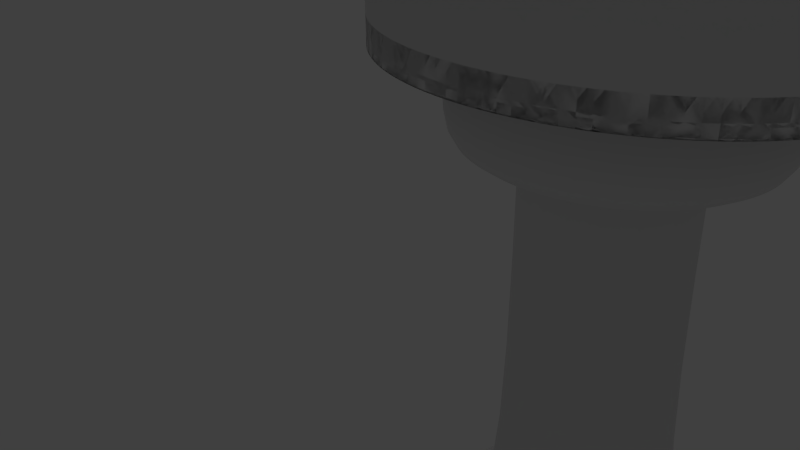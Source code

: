 # Source: chess_pawn.blend  (saved by Blender 2.65.0; exported with 4.5.12 LTS)
import bpy
from mathutils import Matrix  # noqa: F401  (used for matrix-valued properties, if any)

bpy.ops.wm.read_factory_settings(use_empty=True)
scene = bpy.context.scene
scene.name = 'Scene'

# ---- collections
col_collection_1 = bpy.data.collections.new('Collection 1'); scene.collection.children.link(col_collection_1)

# ---- world
world_world = bpy.data.worlds.new('World'); scene.world = world_world
world_world.color = (0.05088, 0.05088, 0.05088)
world_world.use_sun_shadow = False
world_world.sun_shadow_jitter_overblur = 0.0
world_world.cycles.sampling_method = 'MANUAL'
world_world.cycles.sample_map_resolution = 256

# ---- cameras
cam_camera = bpy.data.cameras.new('Camera')
cam_camera.clip_end = 100.0
cam_camera.lens = 35.0
cam_camera.sensor_width = 32.0
cam_camera.sensor_height = 18.0
cam_camera.ortho_scale = 7.314
cam_camera.dof.focus_distance = 0.0
cam_camera.dof.aperture_fstop = 128.0

# ---- lights
light_lamp = bpy.data.lights.new('Lamp', 'POINT')
light_lamp.transmission_factor = 0.0
light_lamp.cutoff_distance = 30.0
light_lamp.energy = 100.0
light_lamp.shadow_buffer_clip_start = 1.001
light_lamp.shadow_soft_size = 0.1
light_lamp.shadow_maximum_resolution = 0.006
light_lamp.use_absolute_resolution = True
light_lamp.cycles.use_multiple_importance_sampling = False

# ---- meshes
me_sphere = bpy.data.meshes.new('Sphere')
me_sphere.from_pydata([(0.5429, 0.2396, -3.521), (0.4185, 0.2396, -3.672), (0.3261, 0.2396, -3.845), (0.2692, 0.2396, -4.033), (0.25, 0.2396, -4.228), (0.2692, 0.2396, -4.423), (0.3261, 0.2396, -4.611), (0.4185, 0.2396, -4.783), (0.5429, 0.2396, -4.935), (0.6944, 0.2396, -5.059), (0.8673, 0.2396, -5.152), (1.055, 0.2396, -5.209), (0.5565, 0.3775, -3.521), (0.4345, 0.4018, -3.672), (0.3439, 0.4198, -3.845), (0.2881, 0.4309, -4.033), (0.2692, 0.4347, -4.228), (0.2881, 0.4309, -4.423), (0.3439, 0.4198, -4.611), (0.4345, 0.4018, -4.783), (0.5565, 0.3775, -4.935), (0.7051, 0.348, -5.059), (0.8747, 0.3142, -5.152), (1.059, 0.2776, -5.209), (0.5967, 0.5102, -3.521), (0.4818, 0.5578, -3.672), (0.3965, 0.5931, -3.845), (0.3439, 0.6149, -4.033), (0.3261, 0.6223, -4.228), (0.3439, 0.6149, -4.423), (0.3965, 0.5931, -4.611), (0.4818, 0.5578, -4.783), (0.5967, 0.5102, -4.935), (0.7367, 0.4522, -5.059), (0.8965, 0.386, -5.152), (1.07, 0.3142, -5.209), (0.6621, 0.6324, -3.521), (0.5587, 0.7015, -3.672), (0.4818, 0.7529, -3.845), (0.4345, 0.7845, -4.033), (0.4185, 0.7952, -4.228), (0.4345, 0.7845, -4.423), (0.4818, 0.7529, -4.611), (0.5587, 0.7015, -4.783), (0.6621, 0.6324, -4.935), (0.7881, 0.5482, -5.059), (0.9318, 0.4522, -5.152), (1.088, 0.348, -5.209), (0.8572, 0.6324, -3.396), (0.75, 0.7396, -3.521), (0.6621, 0.8275, -3.672), (0.5967, 0.8929, -3.845), (0.5565, 0.9331, -4.033), (0.5429, 0.9467, -4.228), (0.5565, 0.9331, -4.423), (0.5967, 0.8929, -4.611), (0.6621, 0.8275, -4.783), (0.75, 0.7396, -4.935), (0.8572, 0.6324, -5.059), (0.9794, 0.5102, -5.152), (1.112, 0.3775, -5.209), (0.8572, 0.8275, -3.521), (0.7881, 0.9309, -3.672), (0.7367, 1.008, -3.845), (0.7051, 1.055, -4.033), (0.6944, 1.071, -4.228), (0.7051, 1.055, -4.423), (0.7367, 1.008, -4.611), (0.7881, 0.9309, -4.783), (0.8572, 0.8275, -4.935), (0.9413, 0.7015, -5.059), (1.037, 0.5578, -5.152), (1.142, 0.4018, -5.209), (0.9794, 0.8929, -3.521), (0.9318, 1.008, -3.672), (0.8965, 1.093, -3.845), (0.8747, 1.146, -4.033), (0.8673, 1.163, -4.228), (0.8747, 1.146, -4.423), (0.8965, 1.093, -4.611), (0.9318, 1.008, -4.783), (0.9794, 0.8929, -4.935), (1.037, 0.7529, -5.059), (1.104, 0.5931, -5.152), (1.175, 0.4198, -5.209), (1.112, 0.9331, -3.521), (1.088, 1.055, -3.672), (1.07, 1.146, -3.845), (1.059, 1.202, -4.033), (1.055, 1.22, -4.228), (1.059, 1.202, -4.423), (1.07, 1.146, -4.611), (1.088, 1.055, -4.783), (1.112, 0.9331, -4.935), (1.142, 0.7845, -5.059), (1.175, 0.6149, -5.152), (1.212, 0.4309, -5.209), (1.25, 0.9467, -3.521), (1.25, 1.071, -3.672), (1.25, 1.163, -3.845), (1.25, 1.22, -4.033), (1.25, 1.24, -4.228), (1.25, 1.22, -4.423), (1.25, 1.163, -4.611), (1.25, 1.071, -4.783), (1.25, 0.9467, -4.935), (1.25, 0.7952, -5.059), (1.25, 0.6223, -5.152), (1.25, 0.4347, -5.209), (1.388, 0.9331, -3.521), (1.412, 1.055, -3.672), (1.43, 1.146, -3.845), (1.441, 1.202, -4.033), (1.445, 1.22, -4.228), (1.441, 1.202, -4.423), (1.43, 1.146, -4.611), (1.412, 1.055, -4.783), (1.388, 0.9331, -4.935), (1.358, 0.7845, -5.059), (1.325, 0.6149, -5.152), (1.288, 0.4309, -5.209), (1.521, 0.8929, -3.521), (1.568, 1.008, -3.672), (1.604, 1.093, -3.845), (1.625, 1.146, -4.033), (1.633, 1.163, -4.228), (1.625, 1.146, -4.423), (1.604, 1.093, -4.611), (1.568, 1.008, -4.783), (1.521, 0.8929, -4.935), (1.463, 0.7529, -5.059), (1.396, 0.5931, -5.152), (1.325, 0.4198, -5.209), (1.643, 0.8275, -3.521), (1.712, 0.9309, -3.672), (1.763, 1.008, -3.845), (1.795, 1.055, -4.033), (1.806, 1.071, -4.228), (1.795, 1.055, -4.423), (1.763, 1.008, -4.611), (1.712, 0.9309, -4.783), (1.643, 0.8275, -4.935), (1.559, 0.7015, -5.059), (1.463, 0.5578, -5.152), (1.358, 0.4018, -5.209), (1.75, 0.7396, -3.521), (1.838, 0.8275, -3.672), (1.903, 0.8929, -3.845), (1.944, 0.9331, -4.033), (1.957, 0.9467, -4.228), (1.944, 0.9331, -4.423), (1.903, 0.8929, -4.611), (1.838, 0.8275, -4.783), (1.75, 0.7396, -4.935), (1.643, 0.6324, -5.059), (1.521, 0.5102, -5.152), (1.388, 0.3775, -5.209), (1.838, 0.6324, -3.521), (1.941, 0.7015, -3.672), (2.018, 0.7529, -3.845), (2.066, 0.7845, -4.033), (2.081, 0.7952, -4.228), (2.066, 0.7845, -4.423), (2.018, 0.7529, -4.611), (1.941, 0.7015, -4.783), (1.838, 0.6324, -4.935), (1.712, 0.5482, -5.059), (1.568, 0.4522, -5.152), (1.412, 0.348, -5.209), (1.903, 0.5102, -3.521), (2.018, 0.5578, -3.672), (2.104, 0.5931, -3.845), (2.156, 0.6149, -4.033), (2.174, 0.6223, -4.228), (2.156, 0.6149, -4.423), (2.104, 0.5931, -4.611), (2.018, 0.5578, -4.783), (1.903, 0.5102, -4.935), (1.763, 0.4522, -5.059), (1.604, 0.386, -5.152), (1.43, 0.3142, -5.209), (1.944, 0.3775, -3.521), (2.066, 0.4018, -3.672), (2.156, 0.4198, -3.845), (2.212, 0.4309, -4.033), (2.231, 0.4347, -4.228), (2.212, 0.4309, -4.423), (2.156, 0.4198, -4.611), (2.066, 0.4018, -4.783), (1.944, 0.3775, -4.935), (1.795, 0.348, -5.059), (1.625, 0.3142, -5.152), (1.441, 0.2776, -5.209), (1.806, 0.2396, -3.396), (1.957, 0.2396, -3.521), (2.081, 0.2396, -3.672), (2.174, 0.2396, -3.845), (2.231, 0.2396, -4.033), (2.25, 0.2396, -4.228), (2.231, 0.2396, -4.423), (2.174, 0.2396, -4.611), (2.081, 0.2396, -4.783), (1.957, 0.2396, -4.935), (1.806, 0.2396, -5.059), (1.633, 0.2396, -5.152), (1.445, 0.2396, -5.209), (1.944, 0.1016, -3.521), (2.066, 0.07738, -3.672), (2.156, 0.05935, -3.845), (2.212, 0.04825, -4.033), (2.231, 0.0445, -4.228), (2.212, 0.04825, -4.423), (2.156, 0.05935, -4.611), (2.066, 0.07738, -4.783), (1.944, 0.1016, -4.935), (1.795, 0.1312, -5.059), (1.625, 0.1649, -5.152), (1.441, 0.2015, -5.209), (1.903, -0.03101, -3.521), (2.018, -0.0786, -3.672), (2.104, -0.114, -3.845), (2.156, -0.1357, -4.033), (2.174, -0.1431, -4.228), (2.156, -0.1357, -4.423), (2.104, -0.114, -4.611), (2.018, -0.0786, -4.783), (1.903, -0.03101, -4.935), (1.763, 0.02698, -5.059), (1.604, 0.09314, -5.152), (1.43, 0.1649, -5.209), (1.712, -0.06907, -3.396), (1.838, -0.1533, -3.521), (1.941, -0.2224, -3.672), (2.018, -0.2737, -3.845), (2.066, -0.3053, -4.033), (2.081, -0.316, -4.228), (2.066, -0.3053, -4.423), (2.018, -0.2737, -4.611), (1.941, -0.2224, -4.783), (1.838, -0.1533, -4.935), (1.712, -0.06907, -5.059), (1.568, 0.02698, -5.152), (1.412, 0.1312, -5.209), (1.75, -0.2604, -3.521), (1.838, -0.3484, -3.672), (1.903, -0.4137, -3.845), (1.944, -0.4539, -4.033), (1.957, -0.4675, -4.228), (1.944, -0.4539, -4.423), (1.903, -0.4137, -4.611), (1.838, -0.3484, -4.783), (1.75, -0.2604, -4.935), (1.643, -0.1533, -5.059), (1.521, -0.03101, -5.152), (1.388, 0.1016, -5.209), (1.643, -0.3484, -3.521), (1.712, -0.4518, -3.672), (1.763, -0.5286, -3.845), (1.795, -0.5759, -4.033), (1.806, -0.5919, -4.228), (1.795, -0.5759, -4.423), (1.763, -0.5286, -4.611), (1.712, -0.4518, -4.783), (1.643, -0.3484, -4.935), (1.559, -0.2224, -5.059), (1.463, -0.0786, -5.152), (1.358, 0.07738, -5.209), (1.25, 0.2396, -5.228), (1.521, -0.4137, -3.521), (1.568, -0.5286, -3.672), (1.604, -0.614, -3.845), (1.625, -0.6665, -4.033), (1.633, -0.6843, -4.228), (1.625, -0.6665, -4.423), (1.604, -0.614, -4.611), (1.568, -0.5286, -4.783), (1.521, -0.4137, -4.935), (1.463, -0.2737, -5.059), (1.396, -0.114, -5.152), (1.325, 0.05935, -5.209), (1.388, -0.4539, -3.521), (1.412, -0.5759, -3.672), (1.43, -0.6665, -3.845), (1.441, -0.7224, -4.033), (1.445, -0.7412, -4.228), (1.441, -0.7224, -4.423), (1.43, -0.6665, -4.611), (1.412, -0.5759, -4.783), (1.388, -0.4539, -4.935), (1.358, -0.3053, -5.059), (1.325, -0.1357, -5.152), (1.288, 0.04825, -5.209), (1.25, -0.4675, -3.521), (1.25, -0.5919, -3.672), (1.25, -0.6843, -3.845), (1.25, -0.7412, -4.033), (1.25, -0.7604, -4.228), (1.25, -0.7412, -4.423), (1.25, -0.6843, -4.611), (1.25, -0.5919, -4.783), (1.25, -0.4675, -4.935), (1.25, -0.316, -5.059), (1.25, -0.1431, -5.152), (1.25, 0.0445, -5.209), (1.112, -0.4539, -3.521), (1.088, -0.5759, -3.672), (1.07, -0.6665, -3.845), (1.059, -0.7224, -4.033), (1.055, -0.7412, -4.228), (1.059, -0.7224, -4.423), (1.07, -0.6665, -4.611), (1.088, -0.5759, -4.783), (1.112, -0.4539, -4.935), (1.142, -0.3053, -5.059), (1.175, -0.1357, -5.152), (1.212, 0.04825, -5.209), (0.9794, -0.4137, -3.521), (0.9318, -0.5286, -3.672), (0.8965, -0.614, -3.845), (0.8747, -0.6665, -4.033), (0.8673, -0.6843, -4.228), (0.8747, -0.6665, -4.423), (0.8965, -0.614, -4.611), (0.9318, -0.5286, -4.783), (0.9794, -0.4137, -4.935), (1.037, -0.2737, -5.059), (1.104, -0.114, -5.152), (1.175, 0.05935, -5.209), (0.8572, -0.3484, -3.521), (0.7881, -0.4518, -3.672), (0.7367, -0.5286, -3.845), (0.7051, -0.5759, -4.033), (0.6944, -0.5919, -4.228), (0.7051, -0.5759, -4.423), (0.7367, -0.5286, -4.611), (0.7881, -0.4518, -4.783), (0.8572, -0.3484, -4.935), (0.9413, -0.2224, -5.059), (1.037, -0.0786, -5.152), (1.142, 0.07738, -5.209), (0.75, -0.2604, -3.521), (0.6621, -0.3484, -3.672), (0.5967, -0.4137, -3.845), (0.5565, -0.4539, -4.033), (0.5429, -0.4675, -4.228), (0.5565, -0.4539, -4.423), (0.5967, -0.4137, -4.611), (0.6621, -0.3484, -4.783), (0.75, -0.2604, -4.935), (0.8572, -0.1533, -5.059), (0.9794, -0.03101, -5.152), (1.112, 0.1016, -5.209), (0.6621, -0.1533, -3.521), (0.5587, -0.2224, -3.672), (0.4818, -0.2737, -3.845), (0.4345, -0.3053, -4.033), (0.4185, -0.316, -4.228), (0.4345, -0.3053, -4.423), (0.4818, -0.2737, -4.611), (0.5587, -0.2224, -4.783), (0.6621, -0.1533, -4.935), (0.7881, -0.06907, -5.059), (0.9318, 0.02698, -5.152), (1.088, 0.1312, -5.209), (0.5967, -0.03101, -3.521), (0.4818, -0.0786, -3.672), (0.3965, -0.114, -3.845), (0.3439, -0.1357, -4.033), (0.3261, -0.1431, -4.228), (0.3439, -0.1357, -4.423), (0.3965, -0.114, -4.611), (0.4818, -0.0786, -4.783), (0.5967, -0.03101, -4.935), (0.7367, 0.02698, -5.059), (0.8965, 0.09314, -5.152), (1.07, 0.1649, -5.209), (0.5565, 0.1016, -3.521), (0.4345, 0.07738, -3.672), (0.3439, 0.05935, -3.845), (0.2881, 0.04825, -4.033), (0.2692, 0.0445, -4.228), (0.2881, 0.04825, -4.423), (0.3439, 0.05935, -4.611), (0.4345, 0.07738, -4.783), (0.5565, 0.1016, -4.935), (0.7051, 0.1312, -5.059), (0.8747, 0.1649, -5.152), (1.059, 0.2015, -5.209), (1.559, 0.7015, -3.396), (1.795, 0.1312, -3.396), (1.463, -0.2737, -3.396), (0.9413, -0.2224, -3.396), (0.2729, 0.4339, -3.396), (1.954, 0.9441, -3.396), (2.17, 0.6208, -3.396), (2.227, 0.04522, -3.396), (1.25, 1.236, -3.396), (1.804, 1.068, -3.396), (1.804, -0.5888, -3.396), (2.078, 0.7931, -3.396), (1.43, 1.217, -3.064), (2.156, 0.6208, -3.064), (2.156, -0.1417, -3.064), (2.064, -0.3139, -3.064), (1.789, -0.5888, -3.064), (1.43, -0.7375, -3.064), (0.5311, -0.4649, -3.064), (0.4072, -0.3139, -3.064), (0.8688, 1.16, -3.396), (1.444, 1.217, -3.396), (2.227, 0.4339, -3.396), (1.954, -0.4649, -3.396), (0.2584, 0.4339, -3.064), (2.232, 0.2396, -3.064), (2.213, 0.04522, -3.064), (1.94, -0.4649, -3.064), (0.3296, 0.6208, -3.396), (0.6965, 1.068, -3.396), (1.056, -0.7375, -3.396), (0.6965, -0.5888, -3.396), (0.2729, 0.04523, -3.396), (1.236, 1.236, -3.064), (1.94, 0.9441, -3.064), (1.617, -0.6808, -3.064), (1.041, -0.7375, -3.064), (1.631, 1.16, -3.396), (0.5311, 0.9441, -3.064), (0.8543, 1.16, -3.064), (1.789, 1.068, -3.064), (0.2584, 0.04523, -3.064), (0.2537, 0.2396, -3.396), (0.2393, 0.2396, -3.064), (0.6821, 1.068, -3.064), (2.064, 0.7931, -3.064), (0.8543, -0.6808, -3.064), (1.444, -0.7375, -3.396), (0.5455, -0.4649, -3.396), (1.617, 1.16, -3.064), (2.213, 0.4339, -3.064), (1.236, -0.7567, -3.064), (0.6821, -0.5888, -3.064), (1.559, -0.2224, -3.396), (0.7881, -0.06907, -3.396), (0.5455, 0.9441, -3.396), (1.056, 1.217, -3.396), (2.17, -0.1417, -3.396), (0.8688, -0.6808, -3.396), (0.4216, -0.3139, -3.396), (0.4216, 0.7931, -3.396), (2.246, 0.2396, -3.396), (2.078, -0.3139, -3.396), (1.631, -0.6808, -3.396), (1.25, -0.7567, -3.396), (0.3296, -0.1417, -3.396), (0.3151, 0.6208, -3.064), (0.4072, 0.7931, -3.064), (1.041, 1.217, -3.064), (0.3151, -0.1417, -3.064), (0.6944, 0.2396, -3.064), (0.7881, 0.5482, -3.064), (1.643, 0.6324, -3.064), (1.795, 0.348, -3.064), (1.806, 0.2396, -3.064), (1.463, -0.2737, -3.064), (0.2537, 0.2396, -3.064), (0.2729, 0.4339, -3.064), (0.3296, 0.6208, -3.064), (0.4216, 0.7931, -3.064), (0.5455, 0.9441, -3.064), (0.6965, 1.068, -3.064), (0.8688, 1.16, -3.064), (1.056, 1.217, -3.064), (1.25, 1.236, -3.064), (1.444, 1.217, -3.064), (1.631, 1.16, -3.064), (1.804, 1.068, -3.064), (1.954, 0.9441, -3.064), (2.078, 0.7931, -3.064), (2.17, 0.6208, -3.064), (2.227, 0.4339, -3.064), (2.246, 0.2396, -3.064), (2.227, 0.04522, -3.064), (2.17, -0.1417, -3.064), (2.078, -0.3139, -3.064), (1.954, -0.4649, -3.064), (1.804, -0.5888, -3.064), (1.631, -0.6808, -3.064), (1.444, -0.7375, -3.064), (1.25, -0.7567, -3.064), (1.056, -0.7375, -3.064), (0.8688, -0.6808, -3.064), (0.6965, -0.5888, -3.064), (0.5455, -0.4649, -3.064), (0.4216, -0.3139, -3.064), (0.3296, -0.1417, -3.064), (0.2729, 0.04523, -3.064), (0.9413, 0.7015, -3.396), (1.037, 0.7529, -3.396), (1.142, 0.7845, -3.396), (1.25, 0.7952, -3.396), (1.463, 0.7529, -3.396), (1.763, 0.02698, -3.396), (1.142, -0.3053, -3.396), (0.7367, 0.4522, -3.064), (1.037, 0.7529, -3.064), (1.142, 0.7845, -3.064), (1.795, 0.1312, -3.064), (1.712, -0.06907, -3.064), (1.358, -0.3053, -3.064), (0.8572, -0.1533, -3.064), (1.763, 0.4522, -3.396), (1.795, 0.348, -3.396), (1.358, -0.3053, -3.396), (1.037, -0.2737, -3.396), (0.8572, 0.6324, -3.064), (1.358, 0.7845, -3.064), (1.763, 0.02698, -3.064), (1.643, -0.1533, -3.064), (1.559, -0.2224, -3.064), (0.7367, 0.02698, -3.064), (0.7051, 0.348, -3.396), (0.7881, 0.5482, -3.396), (1.712, 0.5482, -3.396), (1.643, -0.1533, -3.396), (1.25, -0.316, -3.396), (0.7051, 0.348, -3.064), (1.559, 0.7015, -3.064), (1.712, 0.5482, -3.064), (1.25, -0.316, -3.064), (0.7881, -0.06907, -3.064), (0.6944, 0.2396, -3.396), (0.7367, 0.4522, -3.396), (1.358, 0.7845, -3.396), (1.643, 0.6324, -3.396), (1.25, 0.2396, 1.323), (1.25, 0.2396, 1.323), (1.25, 0.2396, 1.323), (1.25, 0.2396, 1.323), (1.25, 0.2396, 1.323), (1.25, 0.2396, 1.323), (1.25, 0.2396, 1.323), (0.8572, -0.1533, -3.396), (1.25, 0.2396, 1.323), (0.7367, 0.02698, -3.396), (0.7051, 0.1312, -3.396), (1.25, 0.2396, 1.323), (1.25, 0.2396, 1.323), (1.25, 0.2396, 1.323), (1.25, 0.2396, 1.323), (1.25, 0.2396, 1.323), (0.9413, 0.7015, -3.064), (1.25, 0.2396, 1.323), (1.25, 0.2396, 1.323), (1.25, 0.7952, -3.064), (1.25, 0.2396, 1.323), (1.463, 0.7529, -3.064), (1.25, 0.2396, 1.323), (1.25, 0.2396, 1.323), (1.25, 0.2396, 1.323), (1.763, 0.4522, -3.064), (1.25, 0.2396, 1.323), (1.25, 0.2396, 1.323), (1.25, 0.2396, 1.323), (1.25, 0.2396, 1.323), (1.25, 0.2396, 1.323), (1.25, 0.2396, 1.323), (1.25, 0.2396, 1.323), (1.25, 0.2396, 1.323), (1.25, 0.2396, 1.323), (1.25, 0.2396, 1.323), (1.142, -0.3053, -3.064), (1.037, -0.2737, -3.064), (0.9413, -0.2224, -3.064), (1.25, 0.2396, 1.323), (1.25, 0.2396, 1.323), (1.25, 0.2396, 1.323), (0.7051, 0.1312, -3.064), (0.6944, 0.2396, -0.4791), (0.7051, 0.348, -0.4791), (0.7367, 0.4522, -0.4791), (0.7881, 0.5482, -0.4791), (0.8572, 0.6324, -0.4791), (0.9413, 0.7015, -0.4791), (1.037, 0.7529, -0.4791), (1.142, 0.7845, -0.4791), (1.25, 0.7952, -0.4791), (1.358, 0.7845, -0.4791), (1.463, 0.7529, -0.4791), (1.559, 0.7015, -0.4791), (1.643, 0.6324, -0.4791), (1.712, 0.5482, -0.4791), (1.763, 0.4522, -0.4791), (1.795, 0.348, -0.4791), (1.806, 0.2396, -0.4791), (1.795, 0.1312, -0.4791), (1.763, 0.02698, -0.4791), (1.712, -0.06907, -0.4791), (1.643, -0.1533, -0.4791), (1.559, -0.2224, -0.4791), (1.463, -0.2737, -0.4791), (1.358, -0.3053, -0.4791), (1.25, -0.316, -0.4791), (1.142, -0.3053, -0.4791), (1.037, -0.2737, -0.4791), (0.9413, -0.2224, -0.4791), (0.8572, -0.1533, -0.4791), (0.7881, -0.06907, -0.4791), (0.7367, 0.02698, -0.4791), (0.7051, 0.1312, -0.4791), (0.6944, 0.2396, -0.1469), (0.7051, 0.348, -0.1469), (0.7367, 0.4522, -0.1469), (0.7881, 0.5482, -0.1469), (0.8572, 0.6324, -0.1469), (0.9413, 0.7015, -0.1469), (1.037, 0.7529, -0.1469), (1.142, 0.7845, -0.1469), (1.25, 0.7952, -0.1469), (1.358, 0.7845, -0.1469), (1.463, 0.7529, -0.1469), (1.559, 0.7015, -0.1469), (1.643, 0.6324, -0.1469), (1.712, 0.5482, -0.1469), (1.763, 0.4522, -0.1469), (1.795, 0.348, -0.1469), (1.806, 0.2396, -0.1469), (1.795, 0.1312, -0.1469), (1.763, 0.02698, -0.1469), (1.712, -0.06907, -0.1469), (1.643, -0.1533, -0.1469), (1.559, -0.2224, -0.1469), (1.463, -0.2737, -0.1469), (1.358, -0.3053, -0.1469), (1.25, -0.316, -0.1469), (1.142, -0.3053, -0.1469), (1.037, -0.2737, -0.1469), (0.9413, -0.2224, -0.1469), (0.8572, -0.1533, -0.1469), (0.7881, -0.06907, -0.1469), (0.7367, 0.02698, -0.1469), (0.7051, 0.1312, -0.1469), (-0.282, 0.2396, 0.3196), (-0.2525, 0.5035, 0.3196), (-0.1654, 0.7573, 0.3196), (-0.02379, 0.9913, 0.3196), (0.1667, 1.196, 0.3196), (0.3989, 1.365, 0.3196), (0.6637, 1.49, 0.3196), (0.9511, 1.567, 0.3196), (1.25, 1.593, 0.3196), (1.549, 1.567, 0.3196), (1.836, 1.49, 0.3196), (2.101, 1.365, 0.3196), (2.333, 1.196, 0.3196), (2.524, 0.9913, 0.3196), (2.665, 0.7573, 0.3196), (2.753, 0.5035, 0.3196), (2.782, 0.2396, 0.3196), (2.753, -0.02436, 0.3196), (2.665, -0.2782, 0.3196), (2.524, -0.5121, 0.3196), (2.333, -0.7171, 0.3196), (2.101, -0.8854, 0.3196), (1.836, -1.01, 0.3196), (1.549, -1.087, 0.3196), (1.25, -1.113, 0.3196), (0.9511, -1.087, 0.3196), (0.6637, -1.01, 0.3196), (0.3989, -0.8854, 0.3196), (0.1667, -0.7171, 0.3196), (-0.02379, -0.5121, 0.3196), (-0.1654, -0.2782, 0.3196), (-0.2525, -0.02436, 0.3196), (0.2016, 0.2396, -0.1469), (0.2218, 0.4297, -0.1469), (0.2814, 0.6124, -0.1469), (0.3783, 0.7809, -0.1469), (0.5087, 0.9285, -0.1469), (0.6676, 1.05, -0.1469), (0.8488, 1.14, -0.1469), (1.045, 1.195, -0.1469), (1.25, 1.214, -0.1469), (1.455, 1.195, -0.1469), (1.651, 1.14, -0.1469), (1.832, 1.05, -0.1469), (1.991, 0.9285, -0.1469), (2.122, 0.7809, -0.1469), (2.219, 0.6124, -0.1469), (2.278, 0.4297, -0.1469), (2.298, 0.2396, -0.1469), (2.278, 0.04951, -0.1469), (2.219, -0.1333, -0.1469), (2.122, -0.3017, -0.1469), (1.991, -0.4493, -0.1469), (1.832, -0.5705, -0.1469), (1.651, -0.6605, -0.1469), (1.455, -0.716, -0.1469), (1.25, -0.7347, -0.1469), (1.045, -0.716, -0.1469), (0.8488, -0.6605, -0.1469), (0.6676, -0.5705, -0.1469), (0.5087, -0.4493, -0.1469), (0.3783, -0.3017, -0.1469), (0.2814, -0.1333, -0.1469), (0.2218, 0.04951, -0.1469), (0.2016, 0.2396, 0.3196), (0.2218, 0.4297, 0.3196), (0.2814, 0.6124, 0.3196), (0.3783, 0.7809, 0.3196), (0.5087, 0.9285, 0.3196), (0.6676, 1.05, 0.3196), (0.8488, 1.14, 0.3196), (1.045, 1.195, 0.3196), (1.25, 1.214, 0.3196), (1.455, 1.195, 0.3196), (1.651, 1.14, 0.3196), (1.832, 1.05, 0.3196), (1.991, 0.9285, 0.3196), (2.122, 0.7809, 0.3196), (2.219, 0.6124, 0.3196), (2.278, 0.4297, 0.3196), (2.298, 0.2396, 0.3196), (2.278, 0.04951, 0.3196), (2.219, -0.1333, 0.3196), (2.122, -0.3017, 0.3196), (1.991, -0.4493, 0.3196), (1.832, -0.5705, 0.3196), (1.651, -0.6605, 0.3196), (1.455, -0.716, 0.3196), (1.25, -0.7347, 0.3196), (1.045, -0.716, 0.3196), (0.8488, -0.6605, 0.3196), (0.6676, -0.5705, 0.3196), (0.5087, -0.4493, 0.3196), (0.3783, -0.3017, 0.3196), (0.2814, -0.1333, 0.3196), (0.2218, 0.04951, 0.3196), (-0.282, 0.2396, 0.5745), (-0.2525, 0.5035, 0.5745), (-0.1654, 0.7573, 0.5745), (-0.02379, 0.9913, 0.5745), (0.1667, 1.196, 0.5745), (0.3989, 1.365, 0.5745), (0.6637, 1.49, 0.5745), (0.9511, 1.567, 0.5745), (1.25, 1.593, 0.5745), (1.549, 1.567, 0.5745), (1.836, 1.49, 0.5745), (2.101, 1.365, 0.5745), (2.333, 1.196, 0.5745), (2.524, 0.9913, 0.5745), (2.665, 0.7573, 0.5745), (2.753, 0.5035, 0.5745), (2.782, 0.2396, 0.5745), (2.753, -0.02436, 0.5745), (2.665, -0.2782, 0.5745), (2.524, -0.5121, 0.5745), (2.333, -0.7171, 0.5745), (2.101, -0.8854, 0.5745), (1.836, -1.01, 0.5745), (1.549, -1.087, 0.5745), (1.25, -1.113, 0.5745), (0.9511, -1.087, 0.5745), (0.6637, -1.01, 0.5745), (0.3989, -0.8854, 0.5745), (0.1667, -0.7171, 0.5745), (-0.02379, -0.5121, 0.5745), (-0.1654, -0.2782, 0.5745), (-0.2525, -0.02436, 0.5745), (-0.282, 0.2396, 1.323), (-0.2525, 0.5035, 1.323), (-0.1654, 0.7573, 1.323), (-0.02379, 0.9913, 1.323), (0.1667, 1.196, 1.323), (0.3989, 1.365, 1.323), (0.6637, 1.49, 1.323), (0.9511, 1.567, 1.323), (1.25, 1.593, 1.323), (1.549, 1.567, 1.323), (1.836, 1.49, 1.323), (2.101, 1.365, 1.323), (2.333, 1.196, 1.323), (2.524, 0.9913, 1.323), (2.665, 0.7573, 1.323), (2.753, 0.5035, 1.323), (2.782, 0.2396, 1.323), (2.753, -0.02436, 1.323), (2.665, -0.2782, 1.323), (2.524, -0.5121, 1.323), (2.333, -0.7171, 1.323), (2.101, -0.8854, 1.323), (1.836, -1.01, 1.323), (1.549, -1.087, 1.323), (1.25, -1.113, 1.323), (0.9511, -1.087, 1.323), (0.6637, -1.01, 1.323), (0.3989, -0.8854, 1.323), (0.1667, -0.7171, 1.323), (-0.02379, -0.5121, 1.323), (-0.1654, -0.2782, 1.323), (-0.2525, -0.02436, 1.323), (-0.282, 0.2396, 1.318), (-0.2525, 0.5035, 1.318), (-0.1654, 0.7573, 1.318), (-0.02379, 0.9913, 1.318), (0.1667, 1.196, 1.318), (0.3989, 1.365, 1.318), (0.6637, 1.49, 1.318), (0.9511, 1.567, 1.318), (1.25, 1.593, 1.318), (1.549, 1.567, 1.318), (1.836, 1.49, 1.318), (2.101, 1.365, 1.318), (2.333, 1.196, 1.318), (2.524, 0.9913, 1.318), (2.665, 0.7573, 1.318), (2.753, 0.5035, 1.318), (2.782, 0.2396, 1.318), (2.753, -0.02436, 1.318), (2.665, -0.2782, 1.318), (2.524, -0.5121, 1.318), (2.333, -0.7171, 1.318), (2.101, -0.8854, 1.318), (1.836, -1.01, 1.318), (1.549, -1.087, 1.318), (1.25, -1.113, 1.318), (0.9511, -1.087, 1.318), (0.6637, -1.01, 1.318), (0.3989, -0.8854, 1.318), (0.1667, -0.7171, 1.318), (-0.02379, -0.5121, 1.318), (-0.1654, -0.2782, 1.318), (-0.2525, -0.02436, 1.318), (0.2016, 0.2396, 1.318), (0.2218, 0.4297, 1.318), (0.2814, 0.6124, 1.318), (0.3783, 0.7809, 1.318), (0.5087, 0.9285, 1.318), (0.6676, 1.05, 1.318), (0.8488, 1.14, 1.318), (1.045, 1.195, 1.318), (1.25, 1.214, 1.318), (1.455, 1.195, 1.318), (1.651, 1.14, 1.318), (1.832, 1.05, 1.318), (1.991, 0.9285, 1.318), (2.122, 0.7809, 1.318), (2.219, 0.6124, 1.318), (2.278, 0.4297, 1.318), (2.298, 0.2396, 1.318), (2.278, 0.04951, 1.318), (2.219, -0.1333, 1.318), (2.122, -0.3017, 1.318), (1.991, -0.4493, 1.318), (1.832, -0.5705, 1.318), (1.651, -0.6605, 1.318), (1.455, -0.716, 1.318), (1.25, -0.7347, 1.318), (1.045, -0.716, 1.318), (0.8488, -0.6605, 1.318), (0.6676, -0.5705, 1.318), (0.5087, -0.4493, 1.318), (0.3783, -0.3017, 1.318), (0.2814, -0.1333, 1.318), (0.2218, 0.04951, 1.318), (1.25, 0.2396, 1.323), (1.25, 0.2396, 1.323), (1.25, 0.2396, 1.323), (1.25, 0.2396, 1.323), (1.25, 0.2396, 1.323), (1.25, 0.2396, 1.323), (1.25, 0.2396, 1.323), (1.25, 0.2396, 1.323), (1.25, 0.2396, 1.323), (1.25, 0.2396, 1.323), (1.25, 0.2396, 1.323), (1.25, 0.2396, 1.323), (1.25, 0.2396, 1.323), (1.25, 0.2396, 1.323), (1.25, 0.2396, 1.323), (1.25, 0.2396, 1.323), (1.25, 0.2396, 1.323), (1.25, 0.2396, 1.323), (1.25, 0.2396, 1.323), (1.25, 0.2396, 1.323), (1.25, 0.2396, 1.323), (1.25, 0.2396, 1.323), (1.25, 0.2396, 1.323), (1.25, 0.2396, 1.323), (1.25, 0.2396, 1.323), (1.25, 0.2396, 1.323), (1.25, 0.2396, 1.323), (1.25, 0.2396, 1.323), (1.25, 0.2396, 1.323), (1.25, 0.2396, 1.323), (1.25, 0.2396, 1.323), (1.25, 0.2396, 1.323), (-1.07, 0.2396, 1.323), (-1.026, 0.6393, 1.323), (-0.8935, 1.024, 1.323), (-0.6791, 1.378, 1.323), (-0.3906, 1.688, 1.323), (-0.03901, 1.943, 1.323), (0.3621, 2.133, 1.323), (0.7974, 2.249, 1.323), (1.25, 2.289, 1.323), (1.703, 2.249, 1.323), (2.138, 2.133, 1.323), (2.539, 1.943, 1.323), (2.891, 1.688, 1.323), (3.179, 1.378, 1.323), (3.394, 1.024, 1.323), (3.526, 0.6393, 1.323), (3.57, 0.2396, 1.323), (3.526, -0.1602, 1.323), (3.394, -0.5445, 1.323), (3.179, -0.8988, 1.323), (2.891, -1.209, 1.323), (2.539, -1.464, 1.323), (2.138, -1.653, 1.323), (1.703, -1.77, 1.323), (1.25, -1.809, 1.323), (0.7974, -1.77, 1.323), (0.3621, -1.653, 1.323), (-0.03901, -1.464, 1.323), (-0.3906, -1.209, 1.323), (-0.6791, -0.8988, 1.323), (-0.8935, -0.5445, 1.323), (-1.026, -0.1602, 1.323), (1.25, 0.2396, 1.323), (1.25, 0.2396, 1.323), (1.25, 0.2396, 1.323), (1.25, 0.2396, 1.323), (1.25, 0.2396, 1.323), (1.25, 0.2396, 1.323), (1.25, 0.2396, 1.323), (1.25, 0.2396, 1.323), (1.25, 0.2396, 1.323), (1.25, 0.2396, 1.323), (1.25, 0.2396, 1.323), (1.25, 0.2396, 1.323), (1.25, 0.2396, 1.323), (1.25, 0.2396, 1.323), (1.25, 0.2396, 1.323), (1.25, 0.2396, 1.323), (1.25, 0.2396, 1.323), (1.25, 0.2396, 1.323), (1.25, 0.2396, 1.323), (1.25, 0.2396, 1.323), (1.25, 0.2396, 1.323), (1.25, 0.2396, 1.323), (1.25, 0.2396, 1.323), (1.25, 0.2396, 1.323), (1.25, 0.2396, 1.323), (1.25, 0.2396, 1.323), (1.25, 0.2396, 1.323), (1.25, 0.2396, 1.323), (1.25, 0.2396, 1.323), (1.25, 0.2396, 1.323), (1.25, 0.2396, 1.323), (1.25, 0.2396, 1.323), (-1.07, 0.2396, 1.323), (-1.026, 0.6393, 1.323), (-0.8935, 1.024, 1.323), (-0.6791, 1.378, 1.323), (-0.3906, 1.688, 1.323), (-0.03901, 1.943, 1.323), (0.3621, 2.133, 1.323), (0.7974, 2.249, 1.323), (1.25, 2.289, 1.323), (1.703, 2.249, 1.323), (2.138, 2.133, 1.323), (2.539, 1.943, 1.323), (2.891, 1.688, 1.323), (3.179, 1.378, 1.323), (3.394, 1.024, 1.323), (3.526, 0.6393, 1.323), (3.57, 0.2396, 1.323), (3.526, -0.1602, 1.323), (3.394, -0.5445, 1.323), (3.179, -0.8988, 1.323), (2.891, -1.209, 1.323), (2.539, -1.464, 1.323), (2.138, -1.653, 1.323), (1.703, -1.77, 1.323), (1.25, -1.809, 1.323), (0.7974, -1.77, 1.323), (0.3621, -1.653, 1.323), (-0.03901, -1.464, 1.323), (-0.3906, -1.209, 1.323), (-0.6791, -0.8988, 1.323), (-0.8935, -0.5445, 1.323), (-1.026, -0.1602, 1.323), (1.25, 0.2396, 1.323), (1.25, 0.2396, 1.323), (1.25, 0.2396, 1.323), (1.25, 0.2396, 1.323), (1.25, 0.2396, 1.323), (1.25, 0.2396, 1.323), (1.25, 0.2396, 1.323), (1.25, 0.2396, 1.323), (1.25, 0.2396, 1.323), (1.25, 0.2396, 1.323), (1.25, 0.2396, 1.323), (1.25, 0.2396, 1.323), (1.25, 0.2396, 1.323), (1.25, 0.2396, 1.323), (1.25, 0.2396, 1.323), (1.25, 0.2396, 1.323), (1.25, 0.2396, 1.323), (1.25, 0.2396, 1.323), (1.25, 0.2396, 1.323), (1.25, 0.2396, 1.323), (1.25, 0.2396, 1.323), (1.25, 0.2396, 1.323), (1.25, 0.2396, 1.323), (1.25, 0.2396, 1.323), (1.25, 0.2396, 1.323), (1.25, 0.2396, 1.323), (1.25, 0.2396, 1.323), (1.25, 0.2396, 1.323), (1.25, 0.2396, 1.323), (1.25, 0.2396, 1.323), (1.25, 0.2396, 1.323), (1.25, 0.2396, 1.323), (-1.07, 0.2396, 1.323), (-1.026, 0.6393, 1.323), (-0.8935, 1.024, 1.323), (-0.6791, 1.378, 1.323), (-0.3906, 1.688, 1.323), (-0.03901, 1.943, 1.323), (0.3621, 2.133, 1.323), (0.7974, 2.249, 1.323), (1.25, 2.289, 1.323), (1.703, 2.249, 1.323), (2.138, 2.133, 1.323), (2.539, 1.943, 1.323), (2.891, 1.688, 1.323), (3.179, 1.378, 1.323), (3.394, 1.024, 1.323), (3.526, 0.6393, 1.323), (3.57, 0.2396, 1.323), (3.526, -0.1602, 1.323), (3.394, -0.5445, 1.323), (3.179, -0.8988, 1.323), (2.891, -1.209, 1.323), (2.539, -1.464, 1.323), (2.138, -1.653, 1.323), (1.703, -1.77, 1.323), (1.25, -1.809, 1.323), (0.7974, -1.77, 1.323), (0.3621, -1.653, 1.323), (-0.03901, -1.464, 1.323), (-0.3906, -1.209, 1.323), (-0.6791, -0.8988, 1.323), (-0.8935, -0.5445, 1.323), (-1.026, -0.1602, 1.323), (1.25, 0.2396, 1.323), (1.25, 0.2396, 1.323), (1.25, 0.2396, 1.323), (1.25, 0.2396, 1.323), (1.25, 0.2396, 1.323), (1.25, 0.2396, 1.323), (1.25, 0.2396, 1.323), (1.25, 0.2396, 1.323), (1.25, 0.2396, 1.323), (1.25, 0.2396, 1.323), (1.25, 0.2396, 1.323), (1.25, 0.2396, 1.323), (1.25, 0.2396, 1.323), (1.25, 0.2396, 1.323), (1.25, 0.2396, 1.323), (1.25, 0.2396, 1.323), (1.25, 0.2396, 1.323), (1.25, 0.2396, 1.323), (1.25, 0.2396, 1.323), (1.25, 0.2396, 1.323), (1.25, 0.2396, 1.323), (1.25, 0.2396, 1.323), (1.25, 0.2396, 1.323), (1.25, 0.2396, 1.323), (1.25, 0.2396, 1.323), (1.25, 0.2396, 1.323), (1.25, 0.2396, 1.323), (1.25, 0.2396, 1.323), (1.25, 0.2396, 1.323), (1.25, 0.2396, 1.323), (1.25, 0.2396, 1.323), (1.25, 0.2396, 1.323), (-1.07, 0.2396, 1.323), (-1.026, 0.6393, 1.323), (-0.8935, 1.024, 1.323), (-0.6791, 1.378, 1.323), (-0.3906, 1.688, 1.323), (-0.03901, 1.943, 1.323), (0.3621, 2.133, 1.323), (0.7974, 2.249, 1.323), (1.25, 2.289, 1.323), (1.703, 2.249, 1.323), (2.138, 2.133, 1.323), (2.539, 1.943, 1.323), (2.891, 1.688, 1.323), (3.179, 1.378, 1.323), (3.394, 1.024, 1.323), (3.526, 0.6393, 1.323), (3.57, 0.2396, 1.323), (3.526, -0.1602, 1.323), (3.394, -0.5445, 1.323), (3.179, -0.8988, 1.323), (2.891, -1.209, 1.323), (2.539, -1.464, 1.323), (2.138, -1.653, 1.323), (1.703, -1.77, 1.323), (1.25, -1.809, 1.323), (0.7974, -1.77, 1.323), (0.3621, -1.653, 1.323), (-0.03901, -1.464, 1.323), (-0.3906, -1.209, 1.323), (-0.6791, -0.8988, 1.323), (-0.8935, -0.5445, 1.323), (-1.026, -0.1602, 1.323), (1.25, 0.2396, 1.323), (1.25, 0.2396, 1.323), (1.25, 0.2396, 1.323), (1.25, 0.2396, 1.323), (1.25, 0.2396, 1.323), (1.25, 0.2396, 1.323), (1.25, 0.2396, 1.323), (1.25, 0.2396, 1.323), (1.25, 0.2396, 1.323), (1.25, 0.2396, 1.323), (1.25, 0.2396, 1.323), (1.25, 0.2396, 1.323), (1.25, 0.2396, 1.323), (1.25, 0.2396, 1.323), (1.25, 0.2396, 1.323), (1.25, 0.2396, 1.323), (1.25, 0.2396, 1.323), (1.25, 0.2396, 1.323), (1.25, 0.2396, 1.323), (1.25, 0.2396, 1.323), (1.25, 0.2396, 1.323), (1.25, 0.2396, 1.323), (1.25, 0.2396, 1.323), (1.25, 0.2396, 1.323), (1.25, 0.2396, 1.323), (1.25, 0.2396, 1.323), (1.25, 0.2396, 1.323), (1.25, 0.2396, 1.323), (1.25, 0.2396, 1.323), (1.25, 0.2396, 1.323), (1.25, 0.2396, 1.323), (1.25, 0.2396, 1.323), (-1.07, 0.2396, 1.323), (-1.026, 0.6393, 1.323), (-0.8935, 1.024, 1.323), (-0.6791, 1.378, 1.323), (-0.3906, 1.688, 1.323), (-0.03901, 1.943, 1.323), (0.3621, 2.133, 1.323), (0.7974, 2.249, 1.323), (1.25, 2.289, 1.323), (1.703, 2.249, 1.323), (2.138, 2.133, 1.323), (2.539, 1.943, 1.323), (2.891, 1.688, 1.323), (3.179, 1.378, 1.323), (3.394, 1.024, 1.323), (3.526, 0.6393, 1.323), (3.57, 0.2396, 1.323), (3.526, -0.1602, 1.323), (3.394, -0.5445, 1.323), (3.179, -0.8988, 1.323), (2.891, -1.209, 1.323), (2.539, -1.464, 1.323), (2.138, -1.653, 1.323), (1.703, -1.77, 1.323), (1.25, -1.809, 1.323), (0.7974, -1.77, 1.323), (0.3621, -1.653, 1.323), (-0.03901, -1.464, 1.323), (-0.3906, -1.209, 1.323), (-0.6791, -0.8988, 1.323), (-0.8935, -0.5445, 1.323), (-1.026, -0.1602, 1.323), (1.215, 0.2396, 1.819), (1.215, 0.2396, 1.819), (1.215, 0.2396, 1.819), (1.215, 0.2396, 1.819), (1.215, 0.2396, 1.819), (1.215, 0.2396, 1.819), (1.215, 0.2396, 1.819), (1.215, 0.2396, 1.819), (1.215, 0.2396, 1.819), (1.215, 0.2396, 1.819), (1.215, 0.2396, 1.819), (1.215, 0.2396, 1.819), (1.215, 0.2396, 1.819), (1.215, 0.2396, 1.819), (1.215, 0.2396, 1.819), (1.215, 0.2396, 1.819), (1.215, 0.2396, 1.819), (1.215, 0.2396, 1.819), (1.215, 0.2396, 1.819), (1.215, 0.2396, 1.819), (1.215, 0.2396, 1.819), (1.215, 0.2396, 1.819), (1.215, 0.2396, 1.819), (1.215, 0.2396, 1.819), (1.215, 0.2396, 1.819), (1.215, 0.2396, 1.819), (1.215, 0.2396, 1.819), (1.215, 0.2396, 1.819), (1.215, 0.2396, 1.819), (1.215, 0.2396, 1.819), (1.215, 0.2396, 1.819), (1.215, 0.2396, 1.819), (-1.106, 0.2396, 1.819), (-1.061, 0.6393, 1.819), (-0.929, 1.024, 1.819), (-0.7146, 1.378, 1.819), (-0.426, 1.688, 1.819), (-0.07444, 1.943, 1.819), (0.3267, 2.133, 1.819), (0.7619, 2.249, 1.819), (1.215, 2.289, 1.819), (1.667, 2.249, 1.819), (2.102, 2.133, 1.819), (2.504, 1.943, 1.819), (2.855, 1.688, 1.819), (3.144, 1.378, 1.819), (3.358, 1.024, 1.819), (3.49, 0.6393, 1.819), (3.535, 0.2396, 1.819), (3.49, -0.1602, 1.819), (3.358, -0.5445, 1.819), (3.144, -0.8988, 1.819), (2.855, -1.209, 1.819), (2.504, -1.464, 1.819), (2.102, -1.653, 1.819), (1.667, -1.77, 1.819), (1.215, -1.809, 1.819), (0.7619, -1.77, 1.819), (0.3267, -1.653, 1.819), (-0.07444, -1.464, 1.819), (-0.426, -1.209, 1.819), (-0.7146, -0.8988, 1.819), (-0.929, -0.5445, 1.819), (-1.061, -0.1602, 1.819), (1.215, 0.2396, 1.819), (1.215, 0.2396, 1.819), (1.215, 0.2396, 1.819), (1.215, 0.2396, 1.819), (1.215, 0.2396, 1.819), (1.215, 0.2396, 1.819), (1.215, 0.2396, 1.819), (1.215, 0.2396, 1.819), (1.215, 0.2396, 1.819), (1.215, 0.2396, 1.819), (1.215, 0.2396, 1.819), (1.215, 0.2396, 1.819), (1.215, 0.2396, 1.819), (1.215, 0.2396, 1.819), (1.215, 0.2396, 1.819), (1.215, 0.2396, 1.819), (1.215, 0.2396, 1.819), (1.215, 0.2396, 1.819), (1.215, 0.2396, 1.819), (1.215, 0.2396, 1.819), (1.215, 0.2396, 1.819), (1.215, 0.2396, 1.819), (1.215, 0.2396, 1.819), (1.215, 0.2396, 1.819), (1.215, 0.2396, 1.819), (1.215, 0.2396, 1.819), (1.215, 0.2396, 1.819), (1.215, 0.2396, 1.819), (1.215, 0.2396, 1.819), (1.215, 0.2396, 1.819), (1.215, 0.2396, 1.819), (1.215, 0.2396, 1.819), (-1.106, 0.2396, 1.819), (-1.061, 0.6393, 1.819), (-0.929, 1.024, 1.819), (-0.7146, 1.378, 1.819), (-0.426, 1.688, 1.819), (-0.07444, 1.943, 1.819), (0.3267, 2.133, 1.819), (0.7619, 2.249, 1.819), (1.215, 2.289, 1.819), (1.667, 2.249, 1.819), (2.102, 2.133, 1.819), (2.504, 1.943, 1.819), (2.855, 1.688, 1.819), (3.144, 1.378, 1.819), (3.358, 1.024, 1.819), (3.49, 0.6393, 1.819), (3.535, 0.2396, 1.819), (3.49, -0.1602, 1.819), (3.358, -0.5445, 1.819), (3.144, -0.8988, 1.819), (2.855, -1.209, 1.819), (2.504, -1.464, 1.819), (2.102, -1.653, 1.819), (1.667, -1.77, 1.819), (1.215, -1.809, 1.819), (0.7619, -1.77, 1.819), (0.3267, -1.653, 1.819), (-0.07444, -1.464, 1.819), (-0.426, -1.209, 1.819), (-0.7146, -0.8988, 1.819), (-0.929, -0.5445, 1.819), (-1.061, -0.1602, 1.819)], [], [(1, 0, 12, 13), (7, 6, 18, 19), (2, 1, 13, 14), (8, 7, 19, 20), (3, 2, 14, 15), (9, 8, 20, 21), (4, 3, 15, 16), (10, 9, 21, 22), (5, 4, 16, 17), (11, 10, 22, 23), (6, 5, 17, 18), (13, 12, 24, 25), (19, 18, 30, 31), (14, 13, 25, 26), (20, 19, 31, 32), (15, 14, 26, 27), (21, 20, 32, 33), (16, 15, 27, 28), (22, 21, 33, 34), (17, 16, 28, 29), (23, 22, 34, 35), (18, 17, 29, 30), (29, 28, 40, 41), (35, 34, 46, 47), (30, 29, 41, 42), (25, 24, 36, 37), (31, 30, 42, 43), (26, 25, 37, 38), (32, 31, 43, 44), (27, 26, 38, 39), (33, 32, 44, 45), (28, 27, 39, 40), (34, 33, 45, 46), (45, 44, 57, 58), (40, 39, 52, 53), (46, 45, 58, 59), (41, 40, 53, 54), (47, 46, 59, 60), (42, 41, 54, 55), (37, 36, 49, 50), (43, 42, 55, 56), (38, 37, 50, 51), (44, 43, 56, 57), (39, 38, 51, 52), (57, 56, 68, 69), (52, 51, 63, 64), (58, 57, 69, 70), (53, 52, 64, 65), (59, 58, 70, 71), (54, 53, 65, 66), (60, 59, 71, 72), (55, 54, 66, 67), (50, 49, 61, 62), (56, 55, 67, 68), (51, 50, 62, 63), (62, 61, 73, 74), (68, 67, 79, 80), (63, 62, 74, 75), (69, 68, 80, 81), (64, 63, 75, 76), (70, 69, 81, 82), (65, 64, 76, 77), (71, 70, 82, 83), (66, 65, 77, 78), (72, 71, 83, 84), (67, 66, 78, 79), (78, 77, 89, 90), (84, 83, 95, 96), (79, 78, 90, 91), (74, 73, 85, 86), (80, 79, 91, 92), (75, 74, 86, 87), (81, 80, 92, 93), (76, 75, 87, 88), (82, 81, 93, 94), (77, 76, 88, 89), (83, 82, 94, 95), (94, 93, 105, 106), (89, 88, 100, 101), (95, 94, 106, 107), (90, 89, 101, 102), (96, 95, 107, 108), (91, 90, 102, 103), (86, 85, 97, 98), (92, 91, 103, 104), (87, 86, 98, 99), (93, 92, 104, 105), (88, 87, 99, 100), (105, 104, 116, 117), (100, 99, 111, 112), (106, 105, 117, 118), (101, 100, 112, 113), (107, 106, 118, 119), (102, 101, 113, 114), (108, 107, 119, 120), (103, 102, 114, 115), (98, 97, 109, 110), (104, 103, 115, 116), (99, 98, 110, 111), (116, 115, 127, 128), (111, 110, 122, 123), (117, 116, 128, 129), (112, 111, 123, 124), (118, 117, 129, 130), (113, 112, 124, 125), (119, 118, 130, 131), (114, 113, 125, 126), (120, 119, 131, 132), (115, 114, 126, 127), (110, 109, 121, 122), (132, 131, 143, 144), (127, 126, 138, 139), (122, 121, 133, 134), (128, 127, 139, 140), (123, 122, 134, 135), (129, 128, 140, 141), (124, 123, 135, 136), (130, 129, 141, 142), (125, 124, 136, 137), (131, 130, 142, 143), (126, 125, 137, 138), (137, 136, 148, 149), (143, 142, 154, 155), (138, 137, 149, 150), (144, 143, 155, 156), (139, 138, 150, 151), (134, 133, 145, 146), (140, 139, 151, 152), (135, 134, 146, 147), (141, 140, 152, 153), (136, 135, 147, 148), (142, 141, 153, 154), (153, 152, 164, 165), (148, 147, 159, 160), (154, 153, 165, 166), (149, 148, 160, 161), (155, 154, 166, 167), (150, 149, 161, 162), (156, 155, 167, 168), (151, 150, 162, 163), (146, 145, 157, 158), (152, 151, 163, 164), (147, 146, 158, 159), (164, 163, 175, 176), (159, 158, 170, 171), (165, 164, 176, 177), (160, 159, 171, 172), (166, 165, 177, 178), (161, 160, 172, 173), (167, 166, 178, 179), (162, 161, 173, 174), (168, 167, 179, 180), (163, 162, 174, 175), (158, 157, 169, 170), (180, 179, 191, 192), (175, 174, 186, 187), (170, 169, 181, 182), (176, 175, 187, 188), (171, 170, 182, 183), (177, 176, 188, 189), (172, 171, 183, 184), (178, 177, 189, 190), (173, 172, 184, 185), (179, 178, 190, 191), (174, 173, 185, 186), (185, 184, 197, 198), (191, 190, 203, 204), (186, 185, 198, 199), (192, 191, 204, 205), (187, 186, 199, 200), (182, 181, 194, 195), (188, 187, 200, 201), (183, 182, 195, 196), (189, 188, 201, 202), (184, 183, 196, 197), (190, 189, 202, 203), (202, 201, 213, 214), (197, 196, 208, 209), (203, 202, 214, 215), (198, 197, 209, 210), (204, 203, 215, 216), (199, 198, 210, 211), (205, 204, 216, 217), (200, 199, 211, 212), (195, 194, 206, 207), (201, 200, 212, 213), (196, 195, 207, 208), (213, 212, 224, 225), (208, 207, 219, 220), (214, 213, 225, 226), (209, 208, 220, 221), (215, 214, 226, 227), (210, 209, 221, 222), (216, 215, 227, 228), (211, 210, 222, 223), (217, 216, 228, 229), (212, 211, 223, 224), (207, 206, 218, 219), (229, 228, 241, 242), (224, 223, 236, 237), (219, 218, 231, 232), (225, 224, 237, 238), (220, 219, 232, 233), (226, 225, 238, 239), (221, 220, 233, 234), (227, 226, 239, 240), (222, 221, 234, 235), (228, 227, 240, 241), (223, 222, 235, 236), (241, 240, 252, 253), (236, 235, 247, 248), (242, 241, 253, 254), (237, 236, 248, 249), (232, 231, 243, 244), (238, 237, 249, 250), (233, 232, 244, 245), (239, 238, 250, 251), (234, 233, 245, 246), (240, 239, 251, 252), (235, 234, 246, 247), (246, 245, 257, 258), (252, 251, 263, 264), (247, 246, 258, 259), (253, 252, 264, 265), (248, 247, 259, 260), (254, 253, 265, 266), (249, 248, 260, 261), (244, 243, 255, 256), (250, 249, 261, 262), (245, 244, 256, 257), (251, 250, 262, 263), (262, 261, 274, 275), (257, 256, 269, 270), (263, 262, 275, 276), (258, 257, 270, 271), (264, 263, 276, 277), (259, 258, 271, 272), (265, 264, 277, 278), (260, 259, 272, 273), (266, 265, 278, 279), (261, 260, 273, 274), (256, 255, 268, 269), (279, 278, 290, 291), (274, 273, 285, 286), (269, 268, 280, 281), (275, 274, 286, 287), (270, 269, 281, 282), (276, 275, 287, 288), (271, 270, 282, 283), (277, 276, 288, 289), (272, 271, 283, 284), (278, 277, 289, 290), (273, 272, 284, 285), (290, 289, 301, 302), (285, 284, 296, 297), (291, 290, 302, 303), (286, 285, 297, 298), (281, 280, 292, 293), (287, 286, 298, 299), (282, 281, 293, 294), (288, 287, 299, 300), (283, 282, 294, 295), (289, 288, 300, 301), (284, 283, 295, 296), (295, 294, 306, 307), (301, 300, 312, 313), (296, 295, 307, 308), (302, 301, 313, 314), (297, 296, 308, 309), (303, 302, 314, 315), (298, 297, 309, 310), (293, 292, 304, 305), (299, 298, 310, 311), (294, 293, 305, 306), (300, 299, 311, 312), (311, 310, 322, 323), (306, 305, 317, 318), (312, 311, 323, 324), (307, 306, 318, 319), (313, 312, 324, 325), (308, 307, 319, 320), (314, 313, 325, 326), (309, 308, 320, 321), (315, 314, 326, 327), (310, 309, 321, 322), (305, 304, 316, 317), (327, 326, 338, 339), (322, 321, 333, 334), (317, 316, 328, 329), (323, 322, 334, 335), (318, 317, 329, 330), (324, 323, 335, 336), (319, 318, 330, 331), (325, 324, 336, 337), (320, 319, 331, 332), (326, 325, 337, 338), (321, 320, 332, 333), (338, 337, 349, 350), (333, 332, 344, 345), (339, 338, 350, 351), (334, 333, 345, 346), (329, 328, 340, 341), (335, 334, 346, 347), (330, 329, 341, 342), (336, 335, 347, 348), (331, 330, 342, 343), (337, 336, 348, 349), (332, 331, 343, 344), (349, 348, 360, 361), (344, 343, 355, 356), (350, 349, 361, 362), (345, 344, 356, 357), (351, 350, 362, 363), (346, 345, 357, 358), (341, 340, 352, 353), (347, 346, 358, 359), (342, 341, 353, 354), (348, 347, 359, 360), (343, 342, 354, 355), (354, 353, 365, 366), (360, 359, 371, 372), (355, 354, 366, 367), (361, 360, 372, 373), (356, 355, 367, 368), (362, 361, 373, 374), (357, 356, 368, 369), (363, 362, 374, 375), (358, 357, 369, 370), (353, 352, 364, 365), (359, 358, 370, 371), (370, 369, 381, 382), (365, 364, 376, 377), (371, 370, 382, 383), (366, 365, 377, 378), (372, 371, 383, 384), (367, 366, 378, 379), (373, 372, 384, 385), (368, 367, 379, 380), (374, 373, 385, 386), (369, 368, 380, 381), (375, 374, 386, 387), (267, 11, 23), (267, 23, 35), (267, 35, 47), (267, 47, 60), (267, 60, 72), (267, 72, 84), (267, 84, 96), (267, 96, 108), (267, 108, 120), (267, 120, 132), (267, 132, 144), (267, 144, 156), (267, 156, 168), (267, 168, 180), (267, 180, 192), (267, 192, 205), (267, 205, 217), (267, 217, 229), (267, 229, 242), (267, 242, 254), (267, 254, 266), (267, 266, 279), (267, 279, 291), (267, 291, 303), (267, 303, 315), (267, 315, 327), (267, 327, 339), (267, 339, 351), (267, 351, 363), (267, 363, 375), (267, 375, 387), (386, 385, 9, 10), (381, 380, 4, 5), (387, 386, 10, 11), (382, 381, 5, 6), (377, 376, 0, 1), (267, 387, 11), (383, 382, 6, 7), (378, 377, 1, 2), (384, 383, 7, 8), (379, 378, 2, 3), (385, 384, 8, 9), (380, 379, 3, 4), (462, 480, 479, 461), (544, 543, 607, 608), (769, 800, 928, 897), (798, 797, 925, 926), (795, 794, 922, 923), (607, 606, 638, 639), (604, 603, 635, 636), (601, 600, 632, 633), (598, 597, 629, 630), (595, 594, 626, 627), (592, 591, 623, 624), (589, 588, 620, 621), (586, 585, 617, 618), (583, 582, 614, 615), (580, 579, 611, 612), (577, 608, 640, 609), (606, 605, 637, 638), (603, 602, 634, 635), (600, 599, 631, 632), (597, 596, 628, 629), (594, 593, 625, 626), (591, 590, 622, 623), (588, 587, 619, 620), (585, 584, 616, 617), (582, 581, 613, 614), (579, 578, 610, 611), (578, 577, 609, 610), (581, 580, 612, 613), (584, 583, 615, 616), (587, 586, 618, 619), (590, 589, 621, 622), (593, 592, 624, 625), (596, 595, 627, 628), (599, 598, 630, 631), (602, 601, 633, 634), (605, 604, 636, 637), (608, 607, 639, 640), (530, 544, 608, 577), (792, 791, 919, 920), (789, 788, 916, 917), (786, 785, 913, 914), (783, 782, 910, 911), (780, 779, 907, 908), (777, 776, 904, 905), (774, 773, 901, 902), (771, 770, 898, 899), (570, 634, 635, 571), (539, 538, 869, 870), (536, 535, 866, 867), (574, 573, 894, 895), (565, 564, 888, 889), (562, 561, 885, 886), (558, 557, 882, 883), (556, 554, 880, 881), (554, 552, 879, 880), (551, 549, 877, 878), (547, 546, 874, 875), (800, 799, 927, 928), (797, 796, 924, 925), (794, 793, 921, 922), (791, 790, 918, 919), (788, 787, 915, 916), (785, 784, 912, 913), (782, 781, 909, 910), (779, 778, 906, 907), (776, 775, 903, 904), (773, 772, 900, 901), (571, 635, 636, 572), (770, 769, 897, 898), (736, 735, 863, 864), (733, 732, 860, 861), (730, 729, 857, 858), (727, 726, 854, 855), (724, 723, 851, 852), (721, 720, 848, 849), (718, 717, 845, 846), (715, 714, 842, 843), (712, 711, 839, 840), (709, 708, 836, 837), (640, 639, 703, 704), (637, 636, 700, 701), (634, 633, 697, 698), (631, 630, 694, 695), (628, 627, 691, 692), (625, 624, 688, 689), (622, 621, 685, 686), (619, 618, 682, 683), (616, 615, 679, 680), (613, 612, 676, 677), (610, 609, 673, 674), (706, 705, 833, 834), (671, 672, 832, 831), (668, 669, 829, 828), (665, 666, 826, 825), (662, 663, 823, 822), (659, 660, 820, 819), (656, 657, 817, 816), (653, 654, 814, 813), (650, 651, 811, 810), (647, 648, 808, 807), (644, 645, 805, 804), (689, 721, 722, 690), (686, 718, 719, 687), (683, 715, 716, 684), (680, 712, 713, 681), (677, 709, 710, 678), (674, 706, 707, 675), (704, 703, 735, 736), (701, 700, 732, 733), (698, 697, 729, 730), (695, 694, 726, 727), (692, 691, 723, 724), (689, 688, 720, 721), (686, 685, 717, 718), (683, 682, 714, 715), (680, 679, 711, 712), (677, 676, 708, 709), (674, 673, 705, 706), (702, 734, 735, 703), (699, 731, 732, 700), (696, 728, 729, 697), (693, 725, 726, 694), (690, 722, 723, 691), (687, 719, 720, 688), (684, 716, 717, 685), (681, 713, 714, 682), (678, 710, 711, 679), (675, 707, 708, 676), (704, 736, 705, 673), (701, 733, 734, 702), (698, 730, 731, 699), (695, 727, 728, 696), (692, 724, 725, 693), (641, 642, 802, 801), (610, 674, 675, 611), (613, 677, 678, 614), (616, 680, 681, 617), (619, 683, 684, 620), (622, 686, 687, 623), (625, 689, 690, 626), (628, 692, 693, 629), (631, 695, 696, 632), (634, 698, 699, 635), (637, 701, 702, 638), (640, 704, 673, 609), (734, 862, 863, 735), (731, 859, 860, 732), (728, 856, 857, 729), (725, 853, 854, 726), (722, 850, 851, 723), (719, 847, 848, 720), (716, 844, 845, 717), (713, 841, 842, 714), (710, 838, 839, 711), (707, 835, 836, 708), (611, 675, 676, 612), (614, 678, 679, 615), (617, 681, 682, 618), (620, 684, 685, 621), (623, 687, 688, 624), (626, 690, 691, 627), (629, 693, 694, 630), (632, 696, 697, 633), (635, 699, 700, 636), (638, 702, 703, 639), (651, 650, 746, 747), (648, 647, 743, 744), (645, 644, 740, 741), (642, 641, 737, 738), (670, 766, 767, 671), (667, 763, 764, 668), (664, 760, 761, 665), (661, 757, 758, 662), (658, 754, 755, 659), (655, 751, 752, 656), (652, 748, 749, 653), (649, 745, 746, 650), (646, 742, 743, 647), (643, 739, 740, 644), (672, 768, 737, 641), (669, 765, 766, 670), (666, 762, 763, 667), (663, 759, 760, 664), (660, 756, 757, 661), (657, 753, 754, 658), (654, 750, 751, 655), (651, 747, 748, 652), (648, 744, 745, 649), (645, 741, 742, 646), (642, 738, 739, 643), (672, 671, 767, 768), (669, 668, 764, 765), (666, 665, 761, 762), (663, 662, 758, 759), (660, 659, 755, 756), (657, 656, 752, 753), (654, 653, 749, 750), (756, 755, 787, 788), (753, 752, 784, 785), (750, 749, 781, 782), (747, 746, 778, 779), (744, 743, 775, 776), (741, 740, 772, 773), (738, 737, 769, 770), (766, 798, 799, 767), (763, 795, 796, 764), (760, 792, 793, 761), (757, 789, 790, 758), (754, 786, 787, 755), (751, 783, 784, 752), (748, 780, 781, 749), (745, 777, 778, 746), (742, 774, 775, 743), (739, 771, 772, 740), (768, 800, 769, 737), (765, 797, 798, 766), (762, 794, 795, 763), (759, 791, 792, 760), (756, 788, 789, 757), (753, 785, 786, 754), (750, 782, 783, 751), (747, 779, 780, 748), (744, 776, 777, 745), (741, 773, 774, 742), (738, 770, 771, 739), (768, 767, 799, 800), (765, 764, 796, 797), (762, 761, 793, 794), (759, 758, 790, 791), (376, 544, 530, 0), (364, 543, 544, 376), (352, 442, 543, 364), (340, 541, 442, 352), (328, 391, 541, 340), (316, 513, 391, 328), (304, 502, 513, 316), (292, 524, 502, 304), (280, 512, 524, 292), (268, 390, 512, 280), (255, 441, 390, 268), (243, 523, 441, 255), (231, 230, 523, 243), (218, 501, 230, 231), (206, 389, 501, 218), (194, 193, 389, 206), (181, 511, 193, 194), (169, 510, 511, 181), (157, 522, 510, 169), (145, 533, 522, 157), (133, 388, 533, 145), (121, 500, 388, 133), (109, 532, 500, 121), (97, 499, 532, 109), (85, 498, 499, 97), (73, 497, 498, 85), (61, 496, 497, 73), (49, 48, 496, 61), (36, 521, 48, 49), (24, 531, 521, 36), (12, 520, 531, 24), (0, 530, 520, 12), (643, 803, 802, 642), (646, 806, 805, 645), (649, 809, 808, 648), (652, 812, 811, 651), (655, 815, 814, 654), (658, 818, 817, 657), (661, 821, 820, 660), (664, 824, 823, 663), (667, 827, 826, 666), (670, 830, 829, 669), (641, 801, 832, 672), (706, 834, 835, 707), (709, 837, 838, 710), (712, 840, 841, 713), (715, 843, 844, 716), (718, 846, 847, 719), (721, 849, 850, 722), (724, 852, 853, 725), (727, 855, 856, 728), (730, 858, 859, 731), (733, 861, 862, 734), (736, 864, 833, 705), (644, 804, 803, 643), (647, 807, 806, 646), (650, 810, 809, 649), (653, 813, 812, 652), (656, 816, 815, 655), (659, 819, 818, 658), (662, 822, 821, 661), (665, 825, 824, 664), (668, 828, 827, 667), (671, 831, 830, 670), (430, 464, 465, 392), (447, 493, 494, 453), (446, 490, 491, 419), (435, 487, 488, 452), (411, 484, 485, 398), (395, 481, 482, 445), (394, 478, 479, 410), (397, 475, 476, 393), (396, 472, 473, 409), (417, 469, 470, 408), (416, 466, 467, 448), (416, 454, 412, 392), (420, 429, 457, 453), (436, 406, 440, 419), (418, 424, 439, 452), (451, 423, 404, 398), (450, 403, 402, 445), (449, 413, 438, 410), (399, 433, 422, 393), (425, 437, 400, 409), (444, 456, 427, 408), (443, 426, 455, 448), (392, 412, 431, 430), (453, 457, 407, 447), (419, 440, 434, 446), (452, 439, 405, 435), (398, 404, 415, 411), (445, 402, 414, 395), (410, 438, 401, 394), (393, 422, 428, 397), (409, 400, 421, 396), (408, 427, 432, 417), (448, 455, 454, 416), (430, 431, 429, 420), (447, 407, 406, 436), (446, 434, 424, 418), (435, 405, 423, 451), (411, 415, 403, 450), (395, 414, 413, 449), (394, 401, 433, 399), (397, 428, 437, 425), (396, 421, 456, 444), (417, 432, 426, 443), (527, 477, 476, 460), (555, 474, 473, 515), (505, 471, 470, 504), (514, 468, 467, 459), (525, 465, 464, 458), (519, 494, 493, 529), (572, 491, 490, 571), (528, 488, 487, 508), (518, 485, 484, 517), (516, 482, 481, 506), (461, 479, 478, 559), (460, 476, 475, 526), (515, 473, 472, 553), (504, 470, 469, 550), (459, 467, 466, 503), (458, 464, 495, 576), (529, 493, 492, 509), (571, 490, 489, 570), (508, 487, 486, 463), (517, 484, 483, 507), (506, 481, 480, 462), (559, 478, 477, 527), (526, 475, 474, 555), (553, 472, 471, 505), (550, 469, 468, 514), (503, 466, 465, 525), (576, 495, 494, 519), (509, 492, 491, 572), (570, 489, 488, 528), (463, 486, 485, 518), (507, 483, 482, 516), (448, 467, 468, 443), (408, 470, 471, 444), (409, 473, 474, 425), (393, 476, 477, 399), (410, 479, 480, 449), (445, 482, 483, 450), (398, 485, 486, 451), (452, 488, 489, 418), (419, 491, 492, 436), (453, 494, 495, 420), (392, 465, 466, 416), (443, 468, 469, 417), (444, 471, 472, 396), (425, 474, 475, 397), (399, 477, 478, 394), (449, 480, 481, 395), (450, 483, 484, 411), (451, 486, 487, 435), (418, 489, 490, 446), (436, 492, 493, 447), (420, 495, 464, 430), (442, 541, 605, 606), (513, 502, 602, 603), (512, 390, 599, 600), (523, 230, 596, 597), (389, 193, 593, 594), (510, 522, 590, 591), (388, 500, 587, 588), (499, 498, 584, 585), (496, 48, 581, 582), (531, 520, 578, 579), (519, 639, 640, 576), (572, 636, 637, 509), (528, 633, 634, 570), (518, 630, 631, 463), (516, 627, 628, 507), (461, 624, 625, 462), (460, 621, 622, 527), (515, 618, 619, 555), (504, 615, 616, 505), (459, 514, 613, 612), (458, 609, 610, 525), (541, 391, 604, 605), (502, 524, 601, 602), (390, 441, 598, 599), (230, 501, 595, 596), (193, 511, 592, 593), (522, 533, 589, 590), (500, 532, 586, 587), (498, 497, 583, 584), (48, 521, 580, 581), (520, 530, 577, 578), (525, 610, 611, 503), (514, 550, 614, 613), (505, 616, 617, 553), (555, 619, 620, 526), (527, 622, 623, 559), (462, 625, 626, 506), (507, 628, 629, 517), (463, 631, 632, 508), (509, 637, 638, 529), (576, 640, 609, 458), (521, 531, 579, 580), (497, 496, 582, 583), (532, 499, 585, 586), (533, 388, 588, 589), (511, 510, 591, 592), (501, 389, 594, 595), (441, 523, 597, 598), (524, 512, 600, 601), (391, 513, 603, 604), (543, 442, 606, 607), (503, 611, 612, 459), (550, 614, 615, 504), (553, 617, 618, 515), (526, 620, 621, 460), (559, 623, 624, 461), (506, 626, 627, 516), (517, 629, 630, 518), (508, 632, 633, 528), (529, 638, 639, 519), (916, 915, 979, 980), (913, 912, 976, 977), (910, 909, 973, 974), (907, 906, 970, 971), (904, 903, 967, 968), (901, 900, 964, 965), (898, 897, 961, 962), (894, 893, 957, 958), (891, 890, 954, 955), (888, 887, 951, 952), (885, 884, 948, 949), (882, 881, 945, 946), (879, 878, 942, 943), (876, 875, 939, 940), (873, 872, 936, 937), (870, 869, 933, 934), (867, 866, 930, 931), (927, 926, 990, 991), (924, 923, 987, 988), (921, 920, 984, 985), (918, 917, 981, 982), (915, 914, 978, 979), (912, 911, 975, 976), (909, 908, 972, 973), (906, 905, 969, 970), (903, 902, 966, 967), (900, 899, 963, 964), (896, 895, 959, 960), (893, 892, 956, 957), (890, 889, 953, 954), (887, 886, 950, 951), (884, 883, 947, 948), (545, 542, 872, 873), (548, 547, 875, 876), (560, 558, 883, 884), (563, 562, 886, 887), (566, 565, 889, 890), (569, 568, 892, 893), (534, 575, 896, 865), (537, 536, 867, 868), (540, 539, 870, 871), (772, 771, 899, 900), (775, 774, 902, 903), (778, 777, 905, 906), (781, 780, 908, 909), (784, 783, 911, 912), (787, 786, 914, 915), (790, 789, 917, 918), (793, 792, 920, 921), (796, 795, 923, 924), (799, 798, 926, 927), (546, 545, 873, 874), (549, 548, 876, 877), (552, 551, 878, 879), (557, 556, 881, 882), (561, 560, 884, 885), (564, 563, 887, 888), (567, 566, 890, 891), (568, 567, 891, 892), (573, 569, 893, 894), (535, 534, 865, 866), (575, 574, 895, 896), (538, 537, 868, 869), (542, 540, 871, 872), (983, 982, 1046, 1047), (980, 979, 1043, 1044), (977, 976, 1040, 1041), (974, 973, 1037, 1038), (971, 970, 1034, 1035), (968, 967, 1031, 1032), (965, 964, 1028, 1029), (962, 961, 1025, 1026), (958, 957, 1021, 1022), (955, 954, 1018, 1019), (952, 951, 1015, 1016), (949, 948, 1012, 1013), (946, 945, 1009, 1010), (943, 942, 1006, 1007), (940, 939, 1003, 1004), (937, 936, 1000, 1001), (934, 933, 997, 998), (931, 930, 994, 995), (991, 990, 1054, 1055), (988, 987, 1051, 1052), (985, 984, 1048, 1049), (982, 981, 1045, 1046), (979, 978, 1042, 1043), (976, 975, 1039, 1040), (973, 972, 1036, 1037), (970, 969, 1033, 1034), (967, 966, 1030, 1031), (964, 963, 1027, 1028), (960, 959, 1023, 1024), (957, 956, 1020, 1021), (954, 953, 1017, 1018), (951, 950, 1014, 1015), (919, 918, 982, 983), (922, 921, 985, 986), (925, 924, 988, 989), (928, 927, 991, 992), (865, 896, 960, 929), (868, 867, 931, 932), (871, 870, 934, 935), (874, 873, 937, 938), (877, 876, 940, 941), (880, 879, 943, 944), (883, 882, 946, 947), (886, 885, 949, 950), (889, 888, 952, 953), (892, 891, 955, 956), (895, 894, 958, 959), (899, 898, 962, 963), (902, 901, 965, 966), (905, 904, 968, 969), (908, 907, 971, 972), (911, 910, 974, 975), (914, 913, 977, 978), (917, 916, 980, 981), (920, 919, 983, 984), (923, 922, 986, 987), (926, 925, 989, 990), (897, 928, 992, 961), (866, 865, 929, 930), (869, 868, 932, 933), (872, 871, 935, 936), (875, 874, 938, 939), (878, 877, 941, 942), (881, 880, 944, 945), (1023, 1022, 1086, 1087), (1020, 1019, 1083, 1084), (1017, 1016, 1080, 1081), (1014, 1013, 1077, 1078), (1011, 1010, 1074, 1075), (1008, 1007, 1071, 1072), (1005, 1004, 1068, 1069), (1002, 1001, 1065, 1066), (999, 998, 1062, 1063), (996, 995, 1059, 1060), (993, 1024, 1088, 1057), (1056, 1055, 1119, 1120), (1053, 1052, 1116, 1117), (1050, 1049, 1113, 1114), (1047, 1046, 1110, 1111), (1044, 1043, 1107, 1108), (1041, 1040, 1104, 1105), (1038, 1037, 1101, 1102), (1035, 1034, 1098, 1099), (1032, 1031, 1095, 1096), (1029, 1028, 1092, 1093), (1026, 1025, 1089, 1090), (1022, 1021, 1085, 1086), (1019, 1018, 1082, 1083), (1016, 1015, 1079, 1080), (1013, 1012, 1076, 1077), (1010, 1009, 1073, 1074), (1007, 1006, 1070, 1071), (1004, 1003, 1067, 1068), (1001, 1000, 1064, 1065), (998, 997, 1061, 1062), (995, 994, 1058, 1059), (986, 985, 1049, 1050), (989, 988, 1052, 1053), (992, 991, 1055, 1056), (929, 960, 1024, 993), (932, 931, 995, 996), (935, 934, 998, 999), (938, 937, 1001, 1002), (941, 940, 1004, 1005), (944, 943, 1007, 1008), (947, 946, 1010, 1011), (950, 949, 1013, 1014), (953, 952, 1016, 1017), (956, 955, 1019, 1020), (959, 958, 1022, 1023), (963, 962, 1026, 1027), (966, 965, 1029, 1030), (969, 968, 1032, 1033), (972, 971, 1035, 1036), (975, 974, 1038, 1039), (978, 977, 1041, 1042), (981, 980, 1044, 1045), (984, 983, 1047, 1048), (987, 986, 1050, 1051), (990, 989, 1053, 1054), (961, 992, 1056, 1025), (930, 929, 993, 994), (933, 932, 996, 997), (936, 935, 999, 1000), (939, 938, 1002, 1003), (942, 941, 1005, 1006), (945, 944, 1008, 1009), (948, 947, 1011, 1012), (1103, 1102, 1166, 1167), (1100, 1099, 1163, 1164), (1097, 1096, 1160, 1161), (1094, 1093, 1157, 1158), (1091, 1090, 1154, 1155), (1087, 1086, 1150, 1151), (1084, 1083, 1147, 1148), (1081, 1080, 1144, 1145), (1078, 1077, 1141, 1142), (1075, 1074, 1138, 1139), (1072, 1071, 1135, 1136), (1069, 1068, 1132, 1133), (1066, 1065, 1129, 1130), (1063, 1062, 1126, 1127), (1060, 1059, 1123, 1124), (1057, 1088, 1152, 1121), (1120, 1119, 1183, 1184), (1117, 1116, 1180, 1181), (1114, 1113, 1177, 1178), (1111, 1110, 1174, 1175), (1108, 1107, 1171, 1172), (1105, 1104, 1168, 1169), (1102, 1101, 1165, 1166), (1099, 1098, 1162, 1163), (1096, 1095, 1159, 1160), (1093, 1092, 1156, 1157), (1090, 1089, 1153, 1154), (1086, 1085, 1149, 1150), (1083, 1082, 1146, 1147), (1080, 1079, 1143, 1144), (1077, 1076, 1140, 1141), (1074, 1073, 1137, 1138), (1027, 1026, 1090, 1091), (1030, 1029, 1093, 1094), (1033, 1032, 1096, 1097), (1036, 1035, 1099, 1100), (1039, 1038, 1102, 1103), (1042, 1041, 1105, 1106), (1045, 1044, 1108, 1109), (1048, 1047, 1111, 1112), (1051, 1050, 1114, 1115), (1054, 1053, 1117, 1118), (1025, 1056, 1120, 1089), (994, 993, 1057, 1058), (997, 996, 1060, 1061), (1000, 999, 1063, 1064), (1003, 1002, 1066, 1067), (1006, 1005, 1069, 1070), (1009, 1008, 1072, 1073), (1012, 1011, 1075, 1076), (1015, 1014, 1078, 1079), (1018, 1017, 1081, 1082), (1021, 1020, 1084, 1085), (1024, 1023, 1087, 1088), (1028, 1027, 1091, 1092), (1031, 1030, 1094, 1095), (1034, 1033, 1097, 1098), (1037, 1036, 1100, 1101), (1040, 1039, 1103, 1104), (1043, 1042, 1106, 1107), (1046, 1045, 1109, 1110), (1049, 1048, 1112, 1113), (1052, 1051, 1115, 1116), (1055, 1054, 1118, 1119), (1170, 1169, 1233, 1234), (1167, 1166, 1230, 1231), (1164, 1163, 1227, 1228), (1161, 1160, 1224, 1225), (1158, 1157, 1221, 1222), (1155, 1154, 1218, 1219), (1151, 1150, 1214, 1215), (1148, 1147, 1211, 1212), (1145, 1144, 1208, 1209), (1142, 1141, 1205, 1206), (1139, 1138, 1202, 1203), (1136, 1135, 1199, 1200), (1133, 1132, 1196, 1197), (1130, 1129, 1193, 1194), (1127, 1126, 1190, 1191), (1124, 1123, 1187, 1188), (1121, 1152, 1216, 1185), (1184, 1183, 1247, 1248), (1181, 1180, 1244, 1245), (1178, 1177, 1241, 1242), (1175, 1174, 1238, 1239), (1172, 1171, 1235, 1236), (1169, 1168, 1232, 1233), (1166, 1165, 1229, 1230), (1163, 1162, 1226, 1227), (1160, 1159, 1223, 1224), (1157, 1156, 1220, 1221), (1154, 1153, 1217, 1218), (1150, 1149, 1213, 1214), (1147, 1146, 1210, 1211), (1144, 1143, 1207, 1208), (1141, 1140, 1204, 1205), (1106, 1105, 1169, 1170), (1109, 1108, 1172, 1173), (1112, 1111, 1175, 1176), (1115, 1114, 1178, 1179), (1118, 1117, 1181, 1182), (1089, 1120, 1184, 1153), (1058, 1057, 1121, 1122), (1061, 1060, 1124, 1125), (1064, 1063, 1127, 1128), (1067, 1066, 1130, 1131), (1070, 1069, 1133, 1134), (1073, 1072, 1136, 1137), (1076, 1075, 1139, 1140), (1079, 1078, 1142, 1143), (1082, 1081, 1145, 1146), (1085, 1084, 1148, 1149), (1088, 1087, 1151, 1152), (1092, 1091, 1155, 1156), (1095, 1094, 1158, 1159), (1098, 1097, 1161, 1162), (1101, 1100, 1164, 1165), (1104, 1103, 1167, 1168), (1107, 1106, 1170, 1171), (1110, 1109, 1173, 1174), (1113, 1112, 1176, 1177), (1116, 1115, 1179, 1180), (1119, 1118, 1182, 1183), (1059, 1058, 1122, 1123), (1062, 1061, 1125, 1126), (1065, 1064, 1128, 1129), (1068, 1067, 1131, 1132), (1071, 1070, 1134, 1135), (1237, 1236, 1300, 1301), (1234, 1233, 1297, 1298), (1231, 1230, 1294, 1295), (1228, 1227, 1291, 1292), (1225, 1224, 1288, 1289), (1222, 1221, 1285, 1286), (1219, 1218, 1282, 1283), (1215, 1214, 1278, 1279), (1212, 1211, 1275, 1276), (1209, 1208, 1272, 1273), (1206, 1205, 1269, 1270), (1203, 1202, 1266, 1267), (1200, 1199, 1263, 1264), (1197, 1196, 1260, 1261), (1194, 1193, 1257, 1258), (1191, 1190, 1254, 1255), (1188, 1187, 1251, 1252), (1185, 1216, 1280, 1249), (1248, 1247, 1311, 1312), (1245, 1244, 1308, 1309), (1242, 1241, 1305, 1306), (1239, 1238, 1302, 1303), (1236, 1235, 1299, 1300), (1233, 1232, 1296, 1297), (1230, 1229, 1293, 1294), (1227, 1226, 1290, 1291), (1224, 1223, 1287, 1288), (1221, 1220, 1284, 1285), (1218, 1217, 1281, 1282), (1214, 1213, 1277, 1278), (1211, 1210, 1274, 1275), (1208, 1207, 1271, 1272), (1173, 1172, 1236, 1237), (1176, 1175, 1239, 1240), (1179, 1178, 1242, 1243), (1182, 1181, 1245, 1246), (1153, 1184, 1248, 1217), (1122, 1121, 1185, 1186), (1125, 1124, 1188, 1189), (1128, 1127, 1191, 1192), (1131, 1130, 1194, 1195), (1134, 1133, 1197, 1198), (1137, 1136, 1200, 1201), (1140, 1139, 1203, 1204), (1143, 1142, 1206, 1207), (1146, 1145, 1209, 1210), (1149, 1148, 1212, 1213), (1152, 1151, 1215, 1216), (1156, 1155, 1219, 1220), (1159, 1158, 1222, 1223), (1162, 1161, 1225, 1226), (1165, 1164, 1228, 1229), (1168, 1167, 1231, 1232), (1171, 1170, 1234, 1235), (1174, 1173, 1237, 1238), (1177, 1176, 1240, 1241), (1180, 1179, 1243, 1244), (1183, 1182, 1246, 1247), (1123, 1122, 1186, 1187), (1126, 1125, 1189, 1190), (1129, 1128, 1192, 1193), (1132, 1131, 1195, 1196), (1135, 1134, 1198, 1199), (1138, 1137, 1201, 1202), (1308, 1307, 1254, 1253), (1311, 1310, 1251, 1250), (1282, 1281, 1280, 1279), (1285, 1284, 1277, 1276), (1288, 1287, 1274, 1273), (1291, 1290, 1271, 1270), (1294, 1293, 1268, 1267), (1297, 1296, 1265, 1264), (1300, 1299, 1262, 1261), (1303, 1302, 1259, 1258), (1306, 1305, 1256, 1255), (1309, 1308, 1253, 1252), (1312, 1311, 1250, 1249), (1283, 1282, 1279, 1278), (1286, 1285, 1276, 1275), (1289, 1288, 1273, 1272), (1292, 1291, 1270, 1269), (1295, 1294, 1267, 1266), (1298, 1297, 1264, 1263), (1301, 1300, 1261, 1260), (1304, 1303, 1258, 1257), (1307, 1306, 1255, 1254), (1310, 1309, 1252, 1251), (1281, 1312, 1249, 1280), (1284, 1283, 1278, 1277), (1287, 1286, 1275, 1274), (1290, 1289, 1272, 1271), (1293, 1292, 1269, 1268), (1296, 1295, 1266, 1265), (1299, 1298, 1263, 1262), (1302, 1301, 1260, 1259), (1305, 1304, 1257, 1256), (1240, 1239, 1303, 1304), (1243, 1242, 1306, 1307), (1246, 1245, 1309, 1310), (1217, 1248, 1312, 1281), (1186, 1185, 1249, 1250), (1189, 1188, 1252, 1253), (1192, 1191, 1255, 1256), (1195, 1194, 1258, 1259), (1198, 1197, 1261, 1262), (1201, 1200, 1264, 1265), (1204, 1203, 1267, 1268), (1207, 1206, 1270, 1271), (1210, 1209, 1273, 1274), (1213, 1212, 1276, 1277), (1216, 1215, 1279, 1280), (1220, 1219, 1283, 1284), (1223, 1222, 1286, 1287), (1226, 1225, 1289, 1290), (1229, 1228, 1292, 1293), (1232, 1231, 1295, 1296), (1235, 1234, 1298, 1299), (1238, 1237, 1301, 1302), (1241, 1240, 1304, 1305), (1244, 1243, 1307, 1308), (1247, 1246, 1310, 1311), (1187, 1186, 1250, 1251), (1190, 1189, 1253, 1254), (1193, 1192, 1256, 1257), (1196, 1195, 1259, 1260), (1199, 1198, 1262, 1263), (1202, 1201, 1265, 1266), (1205, 1204, 1268, 1269)])
me_sphere.polygons.foreach_set('use_smooth', [1, 1, 1, 1, 1, 1, 1, 1, 1, 1, 1, 1, 1, 1, 1, 1, 1, 1, 1, 1, 1, 1, 1, 1, 1, 1, 1, 1, 1, 1, 1, 1, 1, 1, 1, 1, 1, 1, 1, 1, 1, 1, 1, 1, 1, 1, 1, 1, 1, 1, 1, 1, 1, 1, 1, 1, 1, 1, 1, 1, 1, 1, 1, 1, 1, 1, 1, 1, 1, 1, 1, 1, 1, 1, 1, 1, 1, 1, 1, 1, 1, 1, 1, 1, 1, 1, 1, 1, 1, 1, 1, 1, 1, 1, 1, 1, 1, 1, 1, 1, 1, 1, 1, 1, 1, 1, 1, 1, 1, 1, 1, 1, 1, 1, 1, 1, 1, 1, 1, 1, 1, 1, 1, 1, 1, 1, 1, 1, 1, 1, 1, 1, 1, 1, 1, 1, 1, 1, 1, 1, 1, 1, 1, 1, 1, 1, 1, 1, 1, 1, 1, 1, 1, 1, 1, 1, 1, 1, 1, 1, 1, 1, 1, 1, 1, 1, 1, 1, 1, 1, 1, 1, 1, 1, 1, 1, 1, 1, 1, 1, 1, 1, 1, 1, 1, 1, 1, 1, 1, 1, 1, 1, 1, 1, 1, 1, 1, 1, 1, 1, 1, 1, 1, 1, 1, 1, 1, 1, 1, 1, 1, 1, 1, 1, 1, 1, 1, 1, 1, 1, 1, 1, 1, 1, 1, 1, 1, 1, 1, 1, 1, 1, 1, 1, 1, 1, 1, 1, 1, 1, 1, 1, 1, 1, 1, 1, 1, 1, 1, 1, 1, 1, 1, 1, 1, 1, 1, 1, 1, 1, 1, 1, 1, 1, 1, 1, 1, 1, 1, 1, 1, 1, 1, 1, 1, 1, 1, 1, 1, 1, 1, 1, 1, 1, 1, 1, 1, 1, 1, 1, 1, 1, 1, 1, 1, 1, 1, 1, 1, 1, 1, 1, 1, 1, 1, 1, 1, 1, 1, 1, 1, 1, 1, 1, 1, 1, 1, 1, 1, 1, 1, 1, 1, 1, 1, 1, 1, 1, 1, 1, 1, 1, 1, 1, 1, 1, 1, 1, 1, 1, 1, 1, 1, 1, 1, 1, 1, 1, 1, 1, 1, 1, 1, 1, 1, 1, 1, 1, 1, 1, 1, 1, 1, 1, 1, 1, 1, 1, 1, 1, 1, 1, 1, 1, 1, 1, 1, 1, 1, 1, 1, 1, 1, 1, 1, 1, 1, 1, 1, 1, 1, 1, 1, 1, 1, 1, 1, 1, 1, 1, 1, 1, 1, 1, 1, 1, 1, 1, 1, 1, 1, 1, 1, 1, 1, 1, 1, 1, 1, 1, 1, 1, 1, 1, 1, 1, 1, 1, 1, 1, 1, 0, 0, 0, 0, 0, 0, 0, 0, 0, 0, 1, 1, 1, 1, 1, 1, 1, 1, 1, 1, 1, 1, 1, 1, 1, 1, 1, 1, 1, 1, 1, 1, 1, 1, 1, 1, 1, 1, 1, 1, 1, 1, 1, 1, 1, 1, 1, 1, 1, 1, 1, 1, 1, 1, 1, 1, 1, 1, 1, 1, 1, 1, 1, 1, 1, 1, 1, 1, 1, 1, 1, 1, 1, 1, 1, 1, 1, 1, 1, 1, 1, 1, 1, 1, 1, 1, 1, 1, 1, 1, 1, 1, 1, 1, 1, 1, 1, 1, 1, 1, 1, 1, 1, 1, 1, 1, 1, 1, 1, 1, 1, 1, 1, 1, 1, 1, 1, 1, 1, 1, 1, 1, 1, 1, 1, 1, 1, 1, 1, 1, 1, 1, 1, 1, 1, 1, 1, 1, 1, 1, 1, 1, 1, 1, 1, 1, 1, 1, 1, 1, 1, 1, 1, 1, 1, 1, 1, 1, 1, 1, 1, 1, 1, 1, 1, 1, 1, 1, 1, 1, 1, 1, 1, 1, 1, 1, 1, 1, 1, 1, 1, 1, 1, 1, 1, 1, 1, 1, 1, 1, 1, 1, 1, 1, 1, 1, 1, 1, 1, 1, 1, 1, 1, 1, 1, 1, 1, 1, 1, 1, 1, 1, 1, 1, 1, 1, 1, 1, 1, 1, 1, 1, 1, 1, 1, 1, 1, 1, 1, 1, 1, 1, 1, 1, 1, 1, 1, 1, 1, 1, 1, 1, 1, 1, 1, 1, 1, 1, 1, 1, 1, 1, 1, 1, 1, 1, 1, 1, 1, 1, 1, 1, 1, 1, 1, 1, 1, 1, 1, 1, 1, 1, 1, 1, 1, 1, 1, 1, 1, 1, 1, 1, 1, 1, 1, 1, 1, 1, 1, 1, 1, 1, 1, 1, 1, 1, 1, 1, 1, 1, 1, 1, 1, 1, 1, 1, 1, 1, 1, 1, 1, 1, 1, 1, 1, 1, 1, 1, 1, 1, 1, 1, 1, 1, 1, 1, 1, 1, 1, 1, 1, 1, 1, 1, 1, 1, 1, 1, 1, 1, 1, 1, 1, 1, 1, 1, 1, 1, 1, 1, 1, 1, 1, 1, 1, 1, 1, 1, 1, 1, 1, 1, 1, 1, 1, 1, 1, 1, 1, 1, 1, 1, 1, 1, 1, 1, 1, 1, 1, 1, 1, 1, 1, 1, 1, 1, 1, 1, 1, 1, 1, 1, 1, 1, 1, 1, 1, 1, 1, 1, 1, 1, 1, 1, 1, 1, 1, 1, 0, 0, 0, 0, 0, 0, 0, 0, 0, 0, 1, 1, 1, 1, 1, 1, 1, 1, 1, 1, 0, 0, 0, 0, 0, 0, 0, 0, 0, 0, 0, 0, 0, 0, 1, 1, 1, 1, 1, 1, 1, 1, 1, 1, 0, 0, 0, 0, 0, 0, 0, 0, 0, 0, 0, 0, 0, 1, 1, 1, 1, 1, 1, 1, 1, 0, 0, 0, 0, 0, 0, 0, 0, 0, 0, 1, 1, 1, 1, 1, 1, 1, 1, 1, 1, 0, 0, 0, 0, 1, 1, 1, 1, 0, 0, 0, 0, 0, 0, 0, 0, 0, 0, 0, 1, 1, 1, 1, 1, 1, 1, 1, 1, 1, 1, 0, 0, 0, 0, 0, 0, 0, 0, 0, 0, 0, 0, 0, 0, 0, 0, 0, 1, 1, 1, 1, 1, 1, 1, 1, 1, 1, 1, 0, 0, 0, 0, 0, 0, 0, 0, 0, 0, 1, 1, 1, 0, 0, 0, 0, 0, 0, 0, 0, 0, 0, 0, 1, 1, 1, 1, 1, 1, 1, 1, 1, 1, 1, 0, 0, 0, 0, 0, 0, 0, 1, 1, 1, 1, 1, 0, 0, 0, 0, 0, 0, 0, 0, 0, 0, 0, 1, 1, 1, 1, 1, 1, 1, 1, 1, 1, 1, 0, 0, 0, 0, 0, 1, 1, 1, 1, 1, 1, 1, 1, 1, 1, 1, 0, 0, 0, 0, 0, 0, 0, 0, 0, 0, 0, 1, 1, 1, 1, 1, 1, 1, 1, 1, 1, 1, 1, 1, 1, 1, 1, 0, 0, 0, 0, 0, 0, 0, 0, 0, 0, 0, 1, 1, 1, 1, 1, 1, 1, 1, 1, 1, 1, 0, 0, 0, 0, 1, 1, 1, 1, 1, 1, 0, 0, 0, 0, 0, 0, 0, 0, 0, 0, 0, 1, 1, 1, 1, 1, 1, 1, 1, 1, 1, 0, 0, 0, 0, 0, 1, 1, 1, 1, 1, 1, 1, 0, 0, 0, 0, 0, 0, 0, 0, 0, 0, 0, 1, 1, 1, 1, 1, 1, 1, 1, 1, 1, 1, 0, 0, 0, 1, 1, 1, 1, 1, 0, 0, 0, 0, 0, 0, 0, 0, 0, 0, 0, 1, 1, 1, 1, 1, 1, 1, 1, 1, 1, 0, 0, 0, 0, 0, 0, 1, 1, 1, 1, 1, 1, 1, 1, 1, 1, 1, 1, 1, 1, 1, 1, 1, 1, 1, 1, 1, 1, 1, 1, 1, 1, 1, 1, 1, 1, 1, 1, 1, 1, 1, 1, 0, 0, 0, 0, 0, 0, 0, 0, 0, 0, 0, 1, 1, 1, 1, 1, 1, 1, 1, 1, 1, 0, 0, 0, 0, 0, 0, 0])
me_sphere.use_remesh_preserve_volume = False
me_sphere.use_remesh_preserve_attributes = False
me_sphere.use_mirror_vertex_groups = False
me_sphere.update()

# ---- objects
ob_sphere = bpy.data.objects.new('Sphere', me_sphere)
ob_lamp = bpy.data.objects.new('Lamp', light_lamp)
ob_camera = bpy.data.objects.new('Camera', cam_camera)

# ---- transforms, parenting, visibility, modifiers, constraints
ob_sphere.location = (3.082, -2.059, 3.342)
ob_sphere.scale = (1.137, 1.137, 1.137)
ob_sphere.lineart.crease_threshold = 0.0
_m = ob_sphere.modifiers.new('Subsurf', 'SUBSURF')
_m.uv_smooth = 'PRESERVE_CORNERS'
_m.quality = 2
_m.levels = 2
_m.show_only_control_edges = False
ob_lamp.location = (4.076, 1.005, 5.904)
ob_lamp.rotation_euler = (0.6503, 0.05522, 1.866)
ob_lamp.lock_rotations_4d = False
ob_lamp.empty_display_type = 'ARROWS'
ob_lamp.color = (0.0, 0.0, 0.0, 0.0)
ob_lamp.lineart.crease_threshold = 0.0
ob_camera.location = (7.481, -6.508, 5.344)
ob_camera.rotation_euler = (1.109, 0.01082, 0.8149)
ob_camera.lock_rotations_4d = False
ob_camera.empty_display_type = 'ARROWS'
ob_camera.color = (0.0, 0.0, 0.0, 0.0)
ob_camera.display_type = 'WIRE'
ob_camera.lineart.crease_threshold = 0.0

# ---- collection membership
col_collection_1.objects.link(ob_sphere)
col_collection_1.objects.link(ob_lamp)
col_collection_1.objects.link(ob_camera)

# ---- scene / render settings (as saved in the file)
scene.camera = ob_camera
scene.frame_start = 1; scene.frame_end = 250; scene.frame_set(1)
scene.render.engine = 'BLENDER_EEVEE_NEXT'
scene.render.image_settings.color_mode = 'RGB'
scene.render.image_settings.compression = 90
scene.render.resolution_percentage = 50
scene.render.dither_intensity = 0.0
scene.render.bake_margin = 2
scene.render.bake_bias = 0.0
scene.cycles.use_denoising = False
scene.cycles.samples = 10
scene.cycles.sampling_pattern = 'TABULATED_SOBOL'
scene.cycles.light_sampling_threshold = 0.0
scene.cycles.use_adaptive_sampling = False
scene.cycles.use_light_tree = False
scene.cycles.blur_glossy = 0.0
scene.cycles.volume_bounces = 1
scene.cycles.pixel_filter_type = 'GAUSSIAN'
scene.cycles.sample_clamp_indirect = 0.0
scene.view_settings.view_transform = 'Standard'
bpy.context.view_layer.update()
